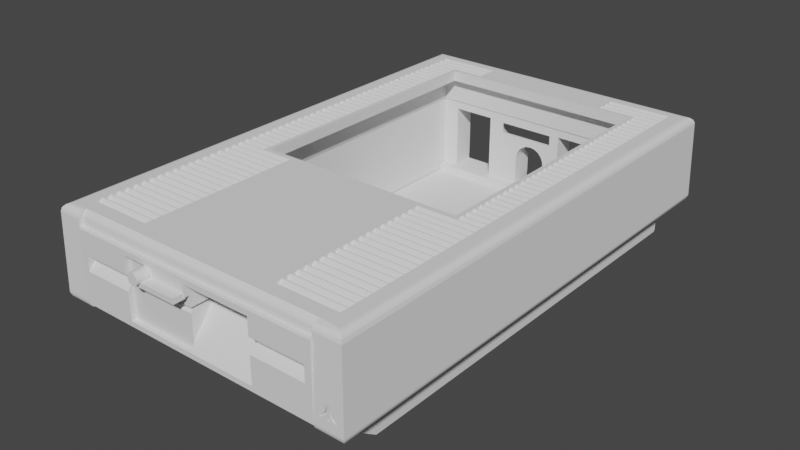 # Source: garduino.blend  (saved by Blender 3.4.6; exported with 4.5.12 LTS)
import bpy
from mathutils import Matrix  # noqa: F401  (used for matrix-valued properties, if any)

bpy.ops.wm.read_factory_settings(use_empty=True)
scene = bpy.context.scene
scene.name = 'Scene'

# ---- collections
col_esp32 = bpy.data.collections.new('ESP32'); scene.collection.children.link(col_esp32)

# ---- world
world_world = bpy.data.worlds.new('World'); scene.world = world_world
world_world.use_nodes = True; world_world.node_tree.nodes.clear()
_N = world_world.node_tree.nodes; _L = world_world.node_tree.links
n0 = _N.new('ShaderNodeOutputWorld'); n0.name = 'World Output'; n0.location = (300, 300)
n1 = _N.new('ShaderNodeBackground'); n1.name = 'Background'; n1.location = (10, 300)
n1.inputs[0].default_value = (0.05088, 0.05088, 0.05088, 1.0)
_L.new(n1.outputs[0], n0.inputs[0])
n0.is_active_output = True
world_world.color = (0.05088, 0.05088, 0.05088)
world_world.use_sun_shadow = False
world_world.sun_shadow_jitter_overblur = 0.0

# ---- meshes
me_sdrive_max_xf_551_base = bpy.data.meshes.new('SDrive-MAX XF-551 Base')
me_sdrive_max_xf_551_base.from_pydata([(-27.43, 39.02, 1.254), (-27.43, 43.02, 1.254), (-27.43, 42.53, -0.7465), (-27.43, 43.02, -0.7465), (-27.43, 39.02, -0.4965), (-27.43, 41.02, -2.363), (-27.43, 41.02, -2.496), (-27.43, 26.15, -0.4965), (-27.43, -44.23, -0.4965), (-27.43, -44.23, -2.496), (-2.584, -44.23, -0.4965), (1.512, -44.23, -2.496), (27.57, -44.23, -0.4965), (27.57, -44.23, -2.496), (27.57, -6.618, -0.4965), (27.57, 39.02, -0.4965), (27.57, 39.02, 1.254), (27.57, 43.02, 1.254), (27.57, 41.02, -2.496), (27.57, 41.02, -2.363), (27.57, 42.53, -0.7465), (-27.16, -23.0, -0.4965), (27.57, 5.67, -0.4965), (1.918, -35.38, -2.496), (0.8184, -35.23, -2.496), (-0.2816, -35.38, -2.496), (4.498, -37.36, -2.496), (-1.306, -35.8, -2.496), (2.942, -35.8, -2.496), (3.823, -36.48, -2.496), (4.923, -38.38, -2.496), (-2.187, -36.48, -2.496), (2.942, -43.16, -2.496), (3.823, -42.49, -2.496), (4.923, -40.58, -2.496), (4.498, -41.61, -2.496), (5.066, -39.48, -2.496), (1.918, -43.59, -2.496), (-0.2816, -43.59, -2.496), (-1.306, -43.16, -2.496), (0.8184, -43.73, -2.496), (-3.287, -38.38, -2.496), (-2.862, -37.36, -2.496), (-2.862, -41.61, -2.496), (-2.187, -42.49, -2.496), (-3.287, -40.58, -2.496), (-3.431, -39.48, -2.496), (27.57, 43.02, -0.7465), (1.767, -37.84, -0.4965), (1.309, -37.65, -0.4965), (2.16, -38.14, -0.4965), (2.462, -38.53, -0.4965), (0.8184, -37.59, -0.4965), (2.652, -38.99, -0.4965), (-0.1306, -37.84, -0.4965), (0.3274, -37.65, -0.4965), (-0.5236, -38.14, -0.4965), (-0.8256, -38.53, -0.4965), (2.16, -40.83, -0.4965), (1.767, -41.13, -0.4965), (2.462, -40.43, -0.4965), (2.652, -39.97, -0.4965), (1.309, -41.32, -0.4965), (2.716, -39.48, -0.4965), (-0.5236, -40.83, -0.4965), (-0.1306, -41.13, -0.4965), (-0.8256, -40.43, -0.4965), (0.3274, -41.32, -0.4965), (-1.016, -39.97, -0.4965), (-1.08, -39.48, -0.4965), (0.8184, -41.38, -0.4965), (-1.016, -38.99, -0.4965)], [], [(0, 1, 2), (3, 2, 1), (4, 0, 2), (2, 5, 4), (6, 4, 5), (4, 6, 7), (8, 7, 9), (6, 9, 7), (10, 11, 12), (13, 12, 11), (9, 11, 10), (8, 9, 10), (7, 21, 8, 10, 68, 69, 71, 57, 56, 54, 55, 52, 49, 48, 50, 51, 53, 12, 14, 22, 15, 4), (4, 15, 0), (16, 0, 15), (16, 17, 0), (1, 0, 17), (6, 5, 18), (19, 5, 20), (23, 24, 18), (25, 6, 24), (18, 13, 26), (27, 6, 25), (23, 18, 28), (29, 18, 26), (28, 18, 29), (30, 26, 13), (31, 6, 27), (32, 33, 13), (34, 13, 35), (35, 13, 33), (13, 34, 36), (32, 11, 37), (13, 11, 32), (30, 13, 36), (38, 9, 39), (40, 11, 38), (37, 11, 40), (9, 38, 11), (41, 9, 42), (9, 6, 42), (9, 43, 44), (44, 39, 9), (45, 43, 9), (46, 9, 41), (9, 46, 45), (18, 24, 6), (31, 42, 6), (15, 20, 16), (17, 16, 20), (47, 17, 20), (19, 20, 15), (15, 18, 19), (15, 22, 18), (22, 14, 18), (13, 18, 14), (14, 12, 13), (47, 3, 17), (1, 17, 3), (20, 3, 47), (29, 50, 48), (29, 48, 28), (29, 26, 51), (50, 29, 51), (51, 26, 53), (26, 30, 53), (23, 52, 24), (55, 25, 52), (54, 31, 27), (54, 27, 55), (25, 24, 52), (55, 27, 25), (28, 48, 49), (23, 49, 52), (28, 49, 23), (56, 57, 31), (54, 56, 31), (58, 59, 12), (58, 12, 60), (61, 60, 12), (59, 62, 12), (33, 58, 60), (35, 33, 60), (59, 58, 33), (59, 33, 32), (36, 61, 63), (36, 34, 61), (61, 35, 60), (34, 35, 61), (62, 59, 32), (32, 37, 62), (53, 36, 63), (53, 30, 36), (12, 53, 63), (12, 63, 61), (64, 65, 44), (39, 44, 65), (64, 44, 66), (39, 65, 67), (65, 64, 10), (45, 69, 68), (66, 10, 64), (40, 38, 70), (66, 68, 10), (38, 39, 67), (38, 67, 70), (37, 70, 62), (67, 65, 10), (40, 70, 37), (10, 12, 62), (62, 70, 10), (70, 67, 10), (71, 69, 41), (42, 71, 41), (57, 71, 42), (42, 31, 57), (68, 43, 45), (66, 44, 43), (66, 43, 68), (46, 69, 45), (41, 69, 46), (7, 8, 21), (19, 18, 5), (3, 20, 2), (2, 20, 5)])
me_sdrive_max_xf_551_base.update()
me_sdrive_max_xf_551 = bpy.data.meshes.new('SDrive-MAX XF-551')
me_sdrive_max_xf_551.from_pydata([(18.48, 56.72, -14.76), (18.48, 56.8, -14.76), (27.77, 56.8, -14.76), (27.77, 56.72, -14.76), (1.727, 56.72, -14.76), (1.727, 56.8, -14.76), (5.477, 56.72, -14.76), (5.477, 56.8, -14.76), (-29.96, 0.1787, 9.129), (-29.96, -1.496, 9.129), (-29.96, -1.496, 7.454), (-29.96, -1.716, 9.129), (-29.96, -3.39, 9.129), (-29.96, -3.39, 7.454), (-13.52, 56.72, -14.76), (-5.774, 56.8, -14.76), (-5.774, 56.72, -14.76), (-13.52, 56.8, -14.76), (-23.27, 56.72, -14.76), (-26.91, 56.72, -14.76), (-23.27, 56.8, -14.76), (-26.91, 56.8, -14.76), (-29.96, -5.284, 7.454), (-29.96, -3.611, 9.129), (-29.96, -5.284, 9.129), (-27.98, 53.03, -4.05), (-27.97, 53.11, -4.118), (-27.17, 52.83, -4.399), (-32.49, -52.16, 9.114), (30.31, -10.97, 9.129), (30.31, -9.294, 9.129), (30.31, -10.97, 7.454), (-27.95, 53.17, -4.204), (-29.96, -5.505, 9.129), (-29.96, -7.18, 9.129), (-29.96, -7.18, 7.454), (30.31, -12.86, 7.454), (30.31, -12.86, 9.129), (30.31, -11.19, 9.129), (-29.96, -7.4, 9.129), (-23.47, -1.496, 7.454), (-28.06, 56.8, -3.548), (-27.94, 53.2, -4.3), (24.78, 43.75, 9.129), (30.31, 42.08, 7.454), (30.31, 43.75, 9.129), (-27.92, 56.8, -4.399), (-29.96, 0.3987, 9.129), (30.31, -14.76, 9.129), (30.31, -13.08, 9.129), (30.31, -14.76, 7.454), (-27.92, 53.21, -4.399), (-27.95, 53.17, -4.594), (-27.94, 53.2, -4.498), (-28.06, 56.8, -5.25), (30.31, 49.66, 9.129), (24.78, 49.66, 7.454), (24.78, 49.66, 9.129), (24.78, 49.44, 9.129), (30.31, 47.76, 7.454), (30.31, 49.44, 9.129), (16.17, 53.44, 9.129), (16.17, 55.12, 9.129), (-15.82, 55.12, 9.129), (-15.82, 51.33, 9.129), (16.17, 51.55, 9.129), (-15.82, 51.55, 9.129), (-23.47, -5.284, 7.454), (16.17, 50.13, 9.129), (16.17, 51.33, 9.129), (-15.82, 50.13, 9.129), (30.31, 43.97, 9.129), (24.78, 43.97, 7.454), (24.78, 43.97, 9.129), (32.42, -53.94, -4.37), (34.85, -53.64, 7.515), (32.19, -53.94, -4.37), (32.12, -53.94, -4.37), (30.31, 45.87, 9.129), (24.78, 45.87, 7.454), (24.78, 45.87, 9.129), (-29.96, 42.08, 7.454), (-23.47, 42.08, 7.454), (-23.47, 43.75, 9.129), (32.42, -53.32, -4.37), (32.47, -53.32, -5.279), (-29.96, 43.75, 9.129), (31.65, -53.32, -4.37), (31.62, -53.32, -5.528), (31.65, -53.94, -4.37), (24.78, 47.54, 9.129), (30.31, 47.54, 9.129), (-29.96, 43.97, 7.454), (-23.47, 43.97, 7.454), (-23.47, 45.65, 9.129), (30.31, 45.87, 7.454), (-29.96, 45.65, 9.129), (32.19, -53.32, -4.37), (31.71, -53.94, -4.37), (32.12, -53.32, -4.37), (-29.96, 45.87, 7.454), (-23.47, 45.87, 7.454), (-23.47, 47.54, 9.129), (31.71, -53.32, -4.37), (-29.96, 47.54, 9.129), (32.21, -53.32, -5.528), (31.42, -53.32, -4.37), (-23.47, 49.66, 9.129), (-29.96, 49.66, 7.454), (-29.96, 49.66, 9.129), (31.71, -53.32, -7.317), (32.12, -53.32, -7.317), (30.31, -16.65, 7.454), (30.31, -16.65, 9.129), (30.31, -14.98, 9.129), (30.31, -16.87, 9.129), (30.31, -18.55, 7.454), (30.31, -18.55, 9.129), (-23.47, -3.39, 7.454), (-23.47, -1.716, 9.129), (32.45, -53.96, -5.149), (32.51, -53.97, -5.536), (-23.47, -5.284, 9.129), (-23.47, -7.18, 9.129), (-23.47, -7.18, 7.454), (30.31, -22.34, 7.454), (30.31, -22.34, 9.129), (30.31, -20.66, 9.129), (30.31, -20.44, 9.129), (30.31, -18.77, 9.129), (30.31, -20.44, 7.454), (-23.47, -5.505, 9.129), (32.21, -53.97, -5.528), (31.62, -53.97, -5.528), (33.29, 58.68, 4.593), (34.85, 58.6, 7.515), (35.28, 59.03, -9.136), (30.31, 38.29, 7.454), (24.78, 38.29, 7.454), (24.78, 38.29, 9.129), (33.29, 59.03, -9.136), (33.29, 56.8, 4.593), (30.31, -24.23, 9.129), (30.31, -22.56, 9.129), (30.31, -24.23, 7.454), (30.31, -26.12, 9.129), (30.31, -24.45, 9.129), (30.31, -26.12, 7.454), (24.78, 39.96, 9.129), (30.31, 39.96, 9.129), (34.27, 58.04, -10.76), (33.29, 58.57, -10.39), (34.56, 58.32, -10.6), (34.92, 58.67, -10.25), (30.31, -28.24, 9.129), (30.31, -29.91, 7.454), (30.31, -29.91, 9.129), (30.31, -26.35, 9.129), (30.31, -28.02, 7.454), (30.31, -28.02, 9.129), (30.31, -30.13, 9.129), (30.31, -31.81, 7.454), (30.31, -31.81, 9.129), (30.31, 36.39, 7.454), (24.78, 36.39, 7.454), (24.78, 36.39, 9.129), (30.31, 36.39, 9.129), (24.78, 50.13, 9.13), (24.78, 50.13, 7.929), (16.17, 50.13, 7.929), (33.29, 57.72, -10.86), (33.29, 58.92, -9.836), (33.29, 58.03, -10.76), (33.29, 59.01, -9.522), (33.29, 56.8, -10.89), (35.26, 59.01, -9.52), (-29.96, 0.3987, 7.454), (-23.47, 0.3987, 7.454), (-23.47, 0.3987, 9.129), (-29.96, -9.074, 9.129), (-29.96, -9.074, 7.454), (33.8, 57.58, -10.87), (-29.96, -9.294, 9.129), (-29.96, -10.97, 9.129), (-29.96, -10.97, 7.454), (-29.96, -12.86, 7.454), (-29.96, -11.19, 9.129), (-29.96, -12.86, 9.129), (-29.96, -13.08, 9.129), (-29.96, -14.76, 9.129), (-29.96, -14.76, 7.454), (-23.47, -7.4, 9.129), (-23.47, -9.074, 7.454), (-29.96, -14.98, 9.129), (30.31, 53.44, 9.129), (30.31, 53.44, 7.454), (-23.47, -9.074, 9.129), (31.56, -53.32, -5.909), (31.45, -53.32, -6.258), (31.21, -53.32, -5.897), (31.32, -53.97, -5.536), (31.38, -53.96, -5.149), (31.42, -53.94, -4.37), (-29.96, 34.5, 7.454), (-23.47, 34.5, 9.129), (-23.47, 34.5, 7.454), (16.17, 53.44, 7.454), (31.9, 56.8, -10.91), (31.26, 56.8, -12.76), (18.48, 56.8, -1.248), (31.15, 56.8, -12.98), (30.76, 56.72, -13.26), (30.76, 56.72, -13.26), (30.76, 56.8, -13.26), (30.76, 56.72, -13.26), (27.77, 56.72, -14.76), (30.31, -33.92, 9.129), (30.31, -35.6, 7.454), (30.31, -35.6, 9.129), (29.91, 56.72, -13.3), (29.91, 56.8, -13.3), (30.31, -32.03, 9.129), (30.31, -33.7, 7.454), (30.31, -33.7, 9.129), (30.31, -35.82, 9.129), (30.31, -37.49, 7.454), (30.31, -37.49, 9.129), (30.51, 56.8, -13.3), (30.51, 56.72, -13.3), (30.31, -37.71, 9.129), (30.31, -39.39, 7.454), (30.31, -39.39, 9.129), (30.97, 56.8, -13.15), (30.85, 56.72, -13.21), (29.91, 56.72, -13.3), (29.91, 56.72, -13.3), (-29.96, 40.18, 9.129), (-23.47, 40.18, 9.129), (-23.47, 40.18, 7.454), (30.31, -41.28, 9.129), (30.31, -39.61, 9.129), (30.31, -41.28, 7.454), (4.5, 58.68, 4.593), (4.5, 58.61, 7.24), (-33.95, 58.56, 7.845), (34.81, 58.56, 7.845), (30.31, -45.29, 9.129), (30.31, -46.96, 7.454), (30.31, -46.96, 9.129), (16.17, 51.55, 7.454), (16.17, 53.22, 9.129), (30.31, -43.4, 9.129), (30.31, -45.07, 7.454), (30.31, -45.07, 9.129), (30.31, -41.5, 9.129), (30.31, -43.18, 7.454), (30.31, -43.18, 9.129), (-23.47, -12.86, 7.454), (5.477, 56.8, -1.248), (5.477, 51.59, -1.248), (18.48, 51.59, -1.248), (27.83, 51.59, 0.752), (-27.07, 51.59, 0.752), (-29.9, -48.57, -13.26), (-29.9, -49.55, -13.26), (-29.94, -48.57, -13.24), (-23.47, -10.97, 7.454), (-23.47, -9.294, 9.129), (24.78, 42.08, 9.129), (24.78, 42.08, 7.454), (24.78, 47.76, 9.129), (24.78, 47.76, 7.454), (-29.96, -47.19, 9.129), (-29.96, -48.86, 9.129), (4.5, 56.8, 4.593), (30.85, -6.044, -13.21), (30.97, -49.76, -13.15), (30.85, -48.57, -13.21), (30.31, 47.76, 9.129), (24.78, 45.65, 9.129), (-28.47, -51.83, 9.129), (-28.47, -52.16, 9.114), (-28.47, -51.83, 9.021), (-28.47, -52.15, 8.862), (-28.47, -52.61, 9.007), (-28.47, -52.49, 8.546), (-15.82, -48.86, 7.454), (-29.96, -48.86, 7.454), (-15.82, -48.86, 9.129), (-32.97, 57.59, 9.004), (34.1, 57.86, 8.858), (-33.37, 57.98, 8.76), (-28.47, -53.54, 7.997), (-28.47, -52.75, 8.152), (-28.47, -53.24, 8.542), (-33.25, -52.89, 8.857), (-33.99, 58.6, 7.515), (-29.96, 53.22, 9.129), (-29.96, 53.44, 9.129), (-32.34, 57.01, 9.129), (-29.96, 51.55, 9.129), (-29.96, 55.12, 9.129), (-23.47, 30.49, 9.129), (-23.47, 28.82, 7.454), (-23.47, 28.82, 9.129), (-23.47, 42.08, 9.129), (-29.96, 42.08, 9.129), (-29.96, 41.86, 9.129), (33.19, 57.01, 9.129), (-32.95, 57.58, 9.01), (33.82, 57.58, 9.007), (-23.47, 28.59, 9.129), (-23.47, 26.92, 7.454), (-23.47, 26.92, 9.129), (-29.96, 43.97, 9.129), (-29.96, 45.87, 9.129), (-29.96, 47.76, 9.129), (-29.96, 51.33, 9.129), (4.5, 57.63, 6.776), (4.5, 56.6, 6.177), (-29.96, 49.44, 9.129), (32.5, -53.32, -6.484), (32.78, -53.32, -6.182), (32.38, -53.32, -6.258), (33.07, -53.32, -6.487), (32.62, -53.32, -5.897), (32.27, -53.32, -5.909), (-29.96, 39.96, 9.129), (-29.96, 38.29, 9.129), (-29.96, 32.6, 9.129), (-29.96, 34.28, 9.129), (-29.96, 34.5, 9.129), (-29.96, 36.17, 9.129), (-29.96, 38.07, 9.129), (-29.96, 36.39, 9.129), (-23.47, 32.38, 9.129), (-23.47, 30.71, 7.454), (-23.47, 30.71, 9.129), (-23.47, 38.07, 9.129), (-23.47, 39.96, 9.129), (32.62, -53.98, -5.897), (-29.96, 30.49, 9.129), (-29.96, 28.82, 9.129), (-29.96, 26.92, 9.129), (-29.96, 28.59, 9.129), (-29.96, 26.7, 9.129), (-29.96, 32.38, 9.129), (-29.96, 30.71, 9.129), (-29.96, 19.34, 9.129), (-29.96, 21.02, 9.129), (-29.96, 21.24, 9.129), (-29.96, 22.91, 9.129), (30.31, 45.65, 9.129), (-29.96, 24.81, 9.129), (-29.96, 23.13, 9.129), (-28.47, -53.64, 7.518), (-28.47, -53.64, 7.518), (-28.47, -52.89, 7.521), (32.34, -53.99, -6.144), (32.5, -54.0, -6.484), (-33.99, -53.64, 7.518), (-33.69, -53.34, 8.422), (32.85, -53.99, -6.267), (33.14, -54.0, -6.553), (33.47, -53.32, -6.77), (24.78, 34.5, 9.129), (24.78, 34.5, 7.454), (24.78, 36.17, 9.129), (-33.99, -53.64, 7.518), (33.51, -54.01, -6.793), (30.31, 34.5, 9.129), (30.31, 34.5, 7.454), (-23.47, 21.02, 9.129), (-23.47, 19.34, 7.454), (-23.47, 19.34, 9.129), (24.78, 38.07, 9.129), (-29.96, 25.03, 9.129), (30.31, 38.07, 9.129), (-29.96, 17.45, 9.129), (-29.96, 19.12, 9.129), (-23.47, 22.91, 9.129), (-23.47, 21.24, 7.454), (-23.47, 21.24, 9.129), (24.78, 40.18, 9.129), (24.78, 40.18, 7.454), (24.78, 41.86, 9.129), (-29.96, 17.23, 9.129), (30.31, 40.18, 9.129), (30.31, 40.18, 7.454), (-29.96, 15.55, 9.129), (4.5, 56.8, -9.786), (-29.96, 15.33, 9.129), (-29.96, 13.66, 9.129), (1.727, 56.8, -9.786), (-29.96, 5.862, 9.129), (-29.96, 6.082, 9.129), (-29.96, 11.54, 9.129), (-29.96, 9.871, 9.129), (-29.96, 9.651, 9.129), (30.31, 41.86, 9.129), (-29.96, 13.44, 9.129), (-29.96, 11.77, 9.129), (-29.96, 7.976, 9.129), (-29.96, 7.756, 9.129), (-5.774, 51.59, -9.749), (-5.774, 56.73, -9.749), (-5.774, 56.8, -9.786), (-11.05, 56.8, -9.786), (33.34, -53.32, -7.22), (33.79, -53.32, -6.882), (1.727, 56.73, -9.749), (33.79, -54.01, -6.882), (33.04, -54.01, -7.065), (30.31, 30.71, 9.129), (24.78, 30.71, 7.454), (24.78, 30.71, 9.129), (-29.96, -16.65, 9.129), (-15.82, -16.65, 9.129), (-15.82, -16.65, 7.454), (1.7, 56.73, -9.749), (1.715, 56.6, -9.672), (4.5, 56.6, -9.672), (32.83, -54.01, -6.897), (33.79, -54.02, -7.311), (33.79, -53.32, -7.311), (33.34, -54.02, -7.22), (-15.82, -18.55, 9.129), (-29.96, -18.55, 7.454), (-29.96, -18.55, 9.129), (24.78, 32.6, 7.454), (30.31, 32.6, 9.129), (30.31, 32.6, 7.454), (-29.96, -20.66, 9.129), (-29.96, -22.34, 9.129), (-29.96, -22.34, 7.454), (-15.82, -22.34, 9.129), (31.71, -54.02, -7.317), (30.31, 34.28, 9.129), (24.78, 34.28, 9.129), (-29.96, -22.56, 9.129), (30.24, -54.02, -7.292), (30.79, -54.01, -7.065), (-29.96, -16.65, 7.454), (27.98, -20.46, -14.25), (27.98, -20.46, 6.753), (27.98, 51.34, -14.25), (32.12, -54.02, -7.317), (-29.96, -20.44, 9.129), (-15.82, -20.44, 9.129), (-29.96, -20.44, 7.454), (-29.96, -18.77, 9.129), (-15.82, -16.87, 9.129), (-29.96, -16.87, 9.129), (30.31, 21.24, 7.454), (24.78, 21.24, 7.454), (24.78, 21.24, 9.129), (-15.82, -14.98, 9.129), (-32.97, -52.62, 9.005), (24.78, 19.34, 9.129), (30.31, 19.34, 9.129), (30.31, 19.34, 7.454), (-29.96, 53.44, 7.454), (31.21, -53.98, -5.897), (-15.82, -26.35, 9.129), (-29.96, -26.35, 9.129), (-15.82, -28.02, 7.454), (24.78, 17.45, 7.454), (30.31, 17.45, 7.454), (30.31, 19.12, 9.129), (-29.96, 51.55, 7.454), (30.77, -53.32, -6.487), (30.36, -53.32, -6.77), (30.89, -53.32, -6.981), (-29.96, -24.23, 9.129), (-15.82, -24.23, 9.129), (-15.82, -24.23, 7.454), (-15.82, -26.12, 9.129), (-29.96, -26.12, 7.454), (-29.96, -26.12, 9.129), (30.49, -53.32, -7.22), (30.04, -53.32, -6.882), (31.33, -53.32, -6.484), (-15.82, -28.24, 9.129), (-29.96, -28.24, 9.129), (-29.96, -29.91, 7.454), (31.49, -53.99, -6.144), (31.33, -54.0, -6.484), (24.78, 25.03, 7.454), (30.31, 26.7, 9.129), (24.78, 26.7, 9.129), (31.18, -54.0, -6.7), (24.78, 26.92, 9.129), (24.78, 26.92, 7.454), (24.78, 28.59, 9.129), (-33.99, -53.64, 7.515), (30.31, 26.92, 9.129), (30.31, 26.92, 7.454), (-33.85, -53.49, 8.148), (30.98, -53.99, -6.267), (30.69, -54.0, -6.553), (23.93, -11.91, 6.753), (23.93, 17.23, 9.129), (23.93, 49.09, 6.753), (24.78, 28.82, 9.129), (24.78, 28.82, 7.454), (24.78, 30.49, 9.129), (30.32, -54.01, -6.793), (30.31, 28.82, 9.129), (30.31, 28.82, 7.454), (24.78, 32.38, 9.129), (24.78, 32.6, 9.129), (-15.82, -54.07, -2.32), (-15.82, -52.95, -1.203), (-26.99, -54.07, -2.32), (-26.99, -44.39, -0.05897), (-26.99, -52.92, -0.05897), (-26.99, -52.55, -0.806), (24.78, 23.13, 9.129), (24.78, 23.13, 7.454), (24.78, 24.81, 9.129), (30.31, 23.13, 9.129), (30.31, 23.13, 7.454), (24.78, 19.34, 7.454), (24.78, 21.02, 9.129), (30.31, 21.02, 9.129), (24.78, 22.91, 9.129), (-11.05, 58.61, 7.24), (24.78, 17.45, 9.129), (24.78, 19.12, 9.129), (30.04, -54.02, -7.311), (30.04, -53.32, -7.311), (30.04, -54.01, -6.882), (24.78, 25.03, 9.129), (30.31, 25.03, 9.129), (27.98, 51.34, 6.753), (-11.05, 57.63, 6.776), (-11.05, 56.6, 6.177), (-11.05, 58.68, 4.593), (28.82, -54.07, -9.173), (-26.99, -54.07, 1.083), (-28.47, -54.07, 6.078), (-13.52, 56.8, -1.248), (-13.52, 51.59, -1.248), (-23.27, 51.59, -1.248), (-13.52, 51.59, -15.98), (-11.05, 56.8, 4.593), (34.55, 58.31, 8.423), (-33.85, 58.46, 8.149), (-33.69, 58.31, 8.423), (-32.2, 58.68, 4.593), (-32.2, 56.8, 4.593), (30.31, 13.66, 9.129), (30.31, 13.66, 7.454), (24.78, 13.66, 9.129), (30.31, 15.33, 9.129), (24.78, 15.33, 9.129), (30.31, 15.55, 9.129), (30.31, 15.55, 7.454), (24.78, 15.55, 9.129), (24.78, 15.55, 7.454), (-23.27, 56.8, -1.248), (-29.96, -28.02, 9.129), (-29.96, -28.02, 7.454), (-29.05, 56.8, -2.172), (-29.96, -24.23, 7.454), (-29.05, 56.8, -6.626), (-29.96, -24.45, 9.129), (33.47, -52.43, -10.89), (28.82, -52.43, -10.89), (31.9, -50.86, -10.91), (-29.96, -29.91, 9.129), (-15.82, -52.95, -0.03497), (-15.82, -54.07, 1.083), (-11.05, 56.6, -9.672), (-29.96, -30.13, 9.129), (-29.96, -31.81, 9.129), (-29.96, -31.81, 7.454), (-29.96, -33.7, 9.129), (-29.96, -32.03, 9.129), (30.31, 6.082, 9.129), (24.78, 6.082, 7.454), (24.78, 6.082, 9.129), (-28.47, -53.32, -9.137), (-32.2, 56.8, -1.646), (-30.67, 56.8, -1.646), (-28.47, -52.93, 6.078), (-28.47, -54.07, -9.135), (-28.47, -53.32, -9.137), (30.31, 7.756, 9.129), (24.78, 7.756, 9.129), (-29.96, 40.18, 7.454), (-28.47, -54.07, -9.548), (-29.96, 47.76, 7.454), (24.78, 7.976, 7.454), (30.31, 7.976, 7.454), (24.78, 9.651, 9.129), (-28.47, -51.83, -10.9), (-28.47, -51.83, -10.88), (-28.47, -52.43, -10.89), (-28.47, -52.47, -10.68), (-31.04, -50.86, -10.91), (30.31, 7.976, 9.129), (24.78, 7.976, 9.129), (-28.47, -53.07, -10.76), (-28.47, -52.96, -10.26), (-32.2, 58.84, -1.646), (-33.21, 58.84, -1.646), (24.78, 9.871, 9.129), (24.78, 9.871, 7.454), (24.78, 11.54, 9.129), (-34.23, 58.84, -1.646), (30.31, 9.871, 7.454), (30.31, 9.871, 9.129), (31.9, -50.68, -10.91), (28.82, -51.83, -10.9), (-31.04, -50.68, -10.91), (24.78, 11.77, 9.129), (24.78, 11.77, 7.454), (24.78, 13.44, 9.129), (30.31, 11.77, 9.129), (30.31, 11.77, 7.454), (-15.82, -54.07, -8.433), (24.78, 13.66, 7.454), (-32.29, 47.33, -2.172), (-34.23, 47.33, -1.646), (-31.52, 47.33, -1.781), (-30.67, 47.33, -1.646), (-32.9, 47.33, -2.781), (-33.29, 47.33, -3.548), (-33.42, 47.33, -4.399), (24.78, 17.23, 9.129), (28.82, -51.83, -10.88), (28.82, -52.01, -10.86), (28.82, -52.61, -10.6), (24.78, 2.292, 9.129), (24.78, 2.292, 7.454), (24.78, 3.967, 9.129), (30.31, 3.967, 9.129), (30.31, 2.292, 7.454), (24.78, 4.188, 9.129), (24.78, 4.188, 7.454), (24.78, 5.862, 9.129), (-29.82, 56.8, -1.781), (-29.96, 38.29, 7.454), (-23.47, 38.29, 9.129), (-28.45, 56.8, -2.781), (-23.47, 36.17, 9.129), (-29.96, 36.39, 7.454), (-23.47, 36.39, 9.129), (28.82, -53.07, -10.76), (33.96, -52.76, -10.85), (-5.727, 51.59, -9.749), (-5.727, 56.73, -9.749), (-28.45, 56.8, -6.017), (-30.67, 56.8, -7.151), (-29.82, 56.8, -7.017), (-31.04, 56.8, -10.91), (-32.2, 56.8, -7.151), (-29.06, 56.8, -13.3), (-28.47, -54.0, -9.677), (-34.4, -54.04, -9.519), (1.7, 51.59, -9.749), (-28.47, -53.81, -10.12), (-28.47, -53.26, -9.679), (-30.67, 47.33, -7.151), (1.727, 51.59, -9.749), (-34.37, 58.98, -7.151), (-34.37, 47.33, -7.151), (-34.1, 58.98, -7.151), (-28.47, -53.29, -9.548), (-32.2, 58.98, -7.151), (-32.2, 59.03, -9.136), (-28.47, -53.48, -10.49), (0.3189, 53.38, -6.58), (1.084, 51.59, -7.401), (0.2844, 53.36, -6.543), (-33.42, -53.07, -10.75), (-34.42, 59.03, -9.136), (-32.2, 59.01, -9.522), (-34.4, 59.01, -9.522), (-32.2, 58.92, -9.836), (-34.16, 58.77, -10.12), (-32.2, 58.32, -10.6), (-32.2, 58.57, -10.39), (0.2844, 51.59, -6.543), (-0.7416, 53.02, -5.974), (-33.42, 58.04, -10.76), (-32.2, 58.03, -10.76), (-33.96, 58.57, -10.38), (-0.7416, 51.59, -5.974), (4.5, 52.84, -5.671), (-1.894, 51.59, -5.75), (-1.894, 52.89, -5.75), (-32.61, -52.43, -10.89), (-32.2, 56.8, -10.9), (3.161, 51.59, -4.047), (-34.16, -53.81, -10.12), (4.5, 53.38, -6.58), (-33.11, -52.76, -10.85), (-32.79, -52.45, -10.89), (-3.059, 52.97, -5.893), (-3.059, 51.59, -5.893), (-4.123, 53.27, -6.389), (-11.05, 52.84, -5.671), (-34.42, -54.07, -9.135), (-32.2, 57.72, -10.86), (-4.123, 51.59, -6.389), (-32.94, 57.58, -10.87), (-4.327, 53.38, -6.58), (-4.981, 51.59, -7.19), (-29.9, 56.72, -13.26), (-29.9, 56.72, -13.26), (-29.9, 56.8, -13.26), (-29.9, 56.72, -13.26), (-29.65, 56.8, -13.3), (-29.65, 56.72, -13.3), (-9.925, 51.59, -4.047), (-30.29, 56.8, -12.98), (-30.41, 56.8, -12.76), (-30.12, 56.8, -13.15), (-11.05, 53.38, -6.58), (-29.94, 56.72, -13.24), (-29.65, -48.57, -13.3), (-29.65, -49.32, -13.3), (-29.88, -48.57, -13.26), (-5.121, 54.04, -7.443), (-4.981, 53.85, -7.19), (-5.55, 51.59, -8.216), (-29.65, -48.57, -13.3), (-26.91, 56.72, -14.76), (-29.05, 56.72, -13.3), (-29.06, 56.72, -13.3), (-29.06, 56.72, -13.3), (-29.05, -48.7, -13.3), (-29.05, -49.29, -13.3), (-29.06, -49.32, -13.3), (-29.05, -48.57, -13.3), (-28.92, -48.57, -13.39), (-29.06, -48.57, -13.3), (-5.55, 54.77, -8.216), (-5.774, 51.59, -9.368), (-28.43, 56.72, -14.76), (-28.43, 56.72, -19.12), (29.35, 56.72, -14.76), (30.9, 56.72, -13.21), (18.48, 56.72, -16.0), (1.727, 56.72, -19.12), (5.477, 56.72, -16.0), (-23.27, 56.72, -15.98), (-13.52, 56.72, -15.98), (-5.774, 56.72, -19.12), (1.723, 51.59, -9.63), (-31.52, 47.33, -7.017), (-33.29, 47.33, -5.25), (-32.9, 47.33, -6.017), (-32.29, 47.33, -6.626), (1.58, 51.59, -8.465), (1.084, 54.01, -7.401), (5.477, 51.59, -16.0), (28.82, -53.32, -9.215), (28.82, -53.32, -9.137), (28.82, -53.32, -9.137), (28.82, -53.06, -10.13), (29.35, 56.72, -19.12), (-11.05, 54.04, -7.443), (-5.556, 54.8, -8.251), (-5.701, 55.66, -8.996), (-29.88, -49.54, -13.26), (-5.774, 56.18, -9.368), (-0.1986, -52.95, 0.498), (-0.1996, -52.95, 0.498), (-0.1986, -47.51, 0.498), (-11.05, 54.8, -8.251), (15.06, -47.38, 0.412), (15.06, -47.31, 0.498), (-0.1986, -47.38, 0.412), (-29.9, -48.57, -13.26), (-11.05, 55.66, -8.996), (-0.1986, -47.62, 0.09903), (-0.1986, -46.92, 0.09903), (-5.736, 56.6, -9.672), (-0.1996, -47.31, 0.498), (-30.11, -49.76, -13.15), (15.06, -47.62, 0.09903), (-0.1996, -47.74, -0.05897), (-10.27, -57.04, 4.898), (-9.468, -57.04, 2.422), (-9.871, -57.04, 4.962), (-10.64, -57.04, 4.713), (-9.468, -57.04, 4.898), (-9.105, -57.04, 4.713), (1.723, 56.54, -9.63), (-9.105, -57.04, 2.606), (-8.817, -57.04, 2.894), (-8.633, -57.04, 3.257), (-8.569, -57.04, 3.66), (-8.633, -57.04, 4.062), (-8.817, -57.04, 4.425), (-10.92, -57.04, 4.425), (-11.11, -57.04, 4.062), (-9.871, -57.04, 2.358), (-11.17, -57.04, 3.66), (-10.27, -57.04, 2.422), (-11.11, -57.04, 3.257), (-10.92, -57.04, 2.894), (-10.64, -57.04, 2.606), (1.646, 55.66, -8.996), (1.58, 55.05, -8.465), (28.82, -51.83, 9.129), (33.19, -52.01, 9.129), (30.31, -48.86, 9.129), (16.17, -48.86, 9.129), (-15.82, -45.29, 9.129), (-15.82, -46.96, 9.129), (16.17, -46.96, 9.129), (1.481, 54.8, -8.251), (1.104, 54.04, -7.443), (30.76, -48.57, -13.26), (30.73, -48.57, -13.26), (30.55, -48.57, -13.56), (30.51, -48.57, -13.3), (30.51, -48.57, -13.3), (4.5, 54.8, -8.251), (4.5, 54.04, -7.443), (29.91, -48.57, -13.3), (30.9, -48.57, -13.21), (30.76, -48.57, -13.26), (29.78, -48.57, -13.39), (29.91, -48.57, -13.3), (-29.62, -48.57, -13.56), (4.5, 52.41, -4.723), (30.31, -47.19, 9.129), (30.31, -48.86, 7.454), (4.5, 55.66, -8.996), (30.31, 55.12, 9.129), (30.31, 53.22, 9.129), (30.31, 51.55, 9.129), (30.31, 51.33, 9.129), (30.31, 42.08, 9.129), (15.06, -47.74, -0.05897), (28.82, -54.0, -9.677), (-15.82, -37.49, 9.129), (-15.82, -35.82, 9.129), (-15.82, -37.49, 7.454), (30.31, 38.29, 9.129), (-15.82, -39.39, 9.129), (-15.82, -37.71, 9.129), (-15.82, -39.39, 7.454), (30.31, 36.17, 9.129), (-29.96, -37.71, 9.129), (-32.9, -39.57, -6.017), (30.31, 30.49, 9.129), (-15.82, -35.6, 7.454), (-15.82, -35.6, 9.129), (-15.82, -33.92, 9.129), (-15.82, -41.28, 9.129), (-15.82, -39.61, 9.129), (-15.82, -41.28, 7.454), (28.82, -53.29, -9.548), (28.82, -54.07, -9.548), (3.161, 52.19, -4.047), (-9.925, 52.19, -4.047), (-15.82, -46.96, 7.454), (-11.05, 52.41, -4.723), (-15.82, -45.07, 9.129), (-15.82, -43.4, 9.129), (-15.82, -45.07, 7.454), (-15.82, -43.18, 7.454), (-15.82, -43.18, 9.129), (-15.82, -41.5, 9.129), (30.31, 28.59, 9.129), (30.31, 32.38, 9.129), (30.31, 21.24, 9.129), (30.31, 17.23, 9.129), (30.31, 17.45, 9.129), (-29.96, -35.82, 9.129), (-29.96, -37.49, 7.454), (-15.82, -32.03, 9.129), (-15.82, -33.7, 7.454), (-29.96, -33.7, 7.454), (-15.82, -33.7, 9.129), (-29.96, -35.6, 9.129), (-29.96, -35.6, 7.454), (30.31, 24.81, 9.129), (30.31, 22.91, 9.129), (-29.96, -33.92, 9.129), (-29.96, -37.49, 9.129), (-29.96, -39.39, 9.129), (30.31, 13.44, 9.129), (30.31, 11.54, 9.129), (30.31, 9.651, 9.129), (30.31, 4.188, 9.129), (30.31, 2.073, 9.129), (30.31, 2.292, 9.129), (-29.96, -39.39, 7.454), (30.31, 5.862, 9.129), (-28.06, -39.57, -5.25), (-30.67, -39.57, -7.151), (-27.92, -39.57, -4.399), (30.31, -3.39, 9.129), (30.31, -1.716, 9.129), (30.31, -1.496, 9.129), (30.31, 0.3987, 9.129), (30.31, 0.1787, 9.129), (30.31, -3.611, 9.129), (-29.96, -41.5, 9.129), (30.31, -5.284, 9.129), (-29.96, -39.61, 9.129), (-29.96, -41.28, 7.454), (-29.96, -41.28, 9.129), (-29.96, 32.6, 7.454), (-29.96, 25.03, 7.454), (-29.96, 28.82, 7.454), (-29.96, -46.96, 9.129), (-29.96, 26.92, 7.454), (-29.96, -45.29, 9.129), (-29.96, -43.4, 9.129), (-29.96, -45.07, 7.454), (-9.925, 51.59, -1.549), (3.161, 51.86, -1.549), (3.161, 51.59, -1.549), (-29.96, -46.96, 7.454), (-11.05, 51.91, -0.743), (4.5, 51.91, -0.743), (-29.96, 30.71, 7.454), (-15.82, -47.19, 9.129), (-26.99, -44.39, -0.806), (30.31, -5.505, 9.129), (30.31, -7.18, 9.129), (28.82, -53.48, -10.49), (28.82, -53.81, -10.12), (30.31, -7.4, 9.129), (-28.06, -39.57, -3.548), (5.477, 53.19, -16.0), (3.161, 51.85, -1.747), (3.161, 51.91, -2.752), (3.161, 52.1, -3.747), (-23.47, 24.81, 9.129), (-23.47, 23.13, 7.454), (-23.47, 23.13, 9.129), (-23.47, 26.7, 9.129), (-23.47, 25.03, 7.454), (-23.47, 25.03, 9.129), (18.48, 51.59, -16.0), (27.73, 51.59, -16.0), (-23.47, 19.12, 9.129), (-23.47, 17.45, 7.454), (-23.47, 17.45, 9.129), (4.5, 52.1, 0.253), (-30.29, -49.93, -12.98), (31.15, -49.93, -12.98), (31.26, -50.05, -12.76), (4.5, 51.85, -1.747), (4.5, 51.91, -2.752), (-32.29, -39.57, -2.172), (-32.9, -39.57, -2.781), (4.5, 52.1, -3.747), (-33.29, -39.57, -3.548), (30.76, -49.55, -13.26), (30.73, -49.54, -13.26), (4.5, 52.41, 1.228), (4.5, 52.84, 2.176), (-23.47, 17.23, 9.129), (-23.47, 15.55, 7.454), (-23.47, 15.55, 9.129), (-31.52, -39.57, -1.781), (-30.67, -39.57, -1.646), (29.91, -48.7, -13.3), (29.91, -49.32, -13.3), (29.91, -49.29, -13.3), (-23.47, 15.33, 9.129), (-23.47, 13.66, 7.454), (-23.47, 13.66, 9.129), (4.5, 55.66, 5.502), (-11.05, 55.66, 5.502), (4.5, 54.8, 4.756), (30.51, -49.32, -13.3), (-11.05, 52.84, 2.176), (4.5, 53.38, 3.085), (-11.05, 52.41, 1.228), (-23.47, 11.54, 9.129), (-23.47, 9.871, 7.454), (-23.47, 9.871, 9.129), (4.5, 54.04, 3.948), (-26.92, 51.34, 6.753), (-22.57, 49.09, 6.753), (-22.57, 49.09, 9.13), (23.93, 49.09, 9.13), (-23.47, 13.44, 9.129), (-23.47, 11.77, 7.454), (-23.47, 11.77, 9.129), (-9.925, 51.86, -1.549), (-23.47, 9.651, 9.129), (-23.47, 7.976, 7.454), (-23.47, 7.976, 9.129), (28.82, -49.54, -13.26), (30.31, -9.074, 9.129), (-23.47, 3.967, 9.129), (-23.47, 2.292, 7.454), (-23.47, 2.292, 9.129), (-29.82, -39.57, -1.781), (-28.45, -39.57, -2.781), (-29.05, -39.57, -2.172), (-9.925, 51.91, -2.752), (-23.47, 5.862, 9.129), (-23.47, 4.188, 7.454), (-23.47, 4.188, 9.129), (-29.96, -43.18, 9.129), (-29.96, -43.18, 7.454), (-23.47, 7.756, 9.129), (-23.47, 6.082, 7.454), (-23.47, 6.082, 9.129), (-29.96, -45.07, 9.129), (-23.47, 32.6, 9.129), (-23.47, 32.6, 7.454), (-9.925, 51.85, -1.747), (-11.05, 52.1, 0.253), (-11.05, 51.85, -1.747), (-11.05, 51.91, -2.752), (-9.925, 52.1, -3.747), (-11.05, 52.1, -3.747), (-11.05, 54.8, 4.756), (-11.05, 54.04, 3.948), (-11.05, 53.38, 3.085), (27.83, 51.34, 0.752), (-26.92, 51.34, 0.752), (27.33, -52.55, -0.806), (15.06, -52.55, -0.806), (15.06, -54.07, -2.32), (27.33, -54.07, -2.32), (15.06, -54.07, -8.429), (-29.96, 19.34, 7.454), (-29.96, 21.24, 7.454), (16.17, -48.86, 7.454), (15.06, -54.07, 1.083), (27.33, -54.07, 1.083), (15.06, -54.07, 4.92), (-29.96, 23.13, 7.454), (-29.96, 17.45, 7.454), (-29.96, 15.55, 7.454), (15.06, -46.92, 0.09903), (15.06, -53.08, 0.09903), (15.06, -53.08, 0.09903), (15.06, -52.92, -0.05897), (27.33, -52.92, -0.05897), (-28.43, -46.84, -14.76), (-28.43, -40.18, -19.38), (-28.43, 56.46, -19.38), (-15.82, 50.13, 7.929), (-23.47, 50.13, 7.929), (-23.47, 50.13, 9.13), (-5.774, 51.79, -20.15), (-27.38, 51.79, -20.15), (-5.774, 55.69, -20.15), (-15.82, 53.44, 7.454), (-15.82, 53.44, 9.129), (-15.82, 53.22, 9.129), (-15.82, 51.55, 7.454), (-27.38, -33.92, -20.15), (-27.65, 55.69, -20.15), (-27.65, -39.07, -20.15), (-23.27, 51.59, -15.98), (-27.07, 51.49, 0.752), (29.35, -46.84, -14.76), (-5.774, 53.57, -18.01), (-27.43, 53.57, -18.01), (-27.43, 53.09, -18.01), (-23.47, 49.44, 9.129), (-23.47, 47.76, 7.454), (-23.47, 47.76, 9.129), (-27.12, 49.57, -17.76), (-27.43, 49.57, -17.76), (-27.43, 49.57, -16.01), (-27.12, -27.42, -17.76), (-23.47, 45.87, 9.129), (28.82, -52.15, 8.862), (28.82, -53.01, 8.76), (-23.47, 43.97, 9.129), (-27.38, 51.57, -19.76), (-27.38, 51.79, -19.4), (-27.38, 51.57, -19.63), (-27.38, -33.68, -19.76), (-27.38, -33.68, -17.79), (-27.38, -33.92, -17.79), (-27.43, -33.68, -17.76), (-23.47, 41.86, 9.129), (28.82, -51.83, 9.021), (28.82, -52.39, 8.665), (28.82, -52.67, 8.289), (-27.43, 51.57, -19.63), (-27.43, 51.57, -19.76), (33.48, -52.31, 9.1), (-27.43, 53.57, -16.01), (-27.12, 51.49, -16.01), (33.82, -52.62, 9.005), (30.31, 51.55, 7.454), (28.82, -53.64, 7.518), (34.85, -53.64, 7.518), (28.82, -53.64, 7.518), (34.85, -53.64, 7.518), (34.35, -53.14, 8.661), (-23.47, 49.66, 7.454), (28.82, -53.42, 8.286), (34.63, -53.42, 8.285), (28.82, -53.6, 7.845), (28.82, -52.85, 7.848), (-23.47, 38.29, 7.454), (-27.43, -33.68, -19.76), (-23.47, 34.28, 9.129), (-31.04, -40.93, -10.91), (-23.47, 36.39, 7.454), (31.9, 26.12, -10.91), (-29.94, -27.68, -13.24), (28.82, -52.89, 7.521), (-32.29, -39.57, -6.626), (29.35, -39.96, -19.53), (29.35, 56.31, -19.53), (28.32, -33.92, -20.15), (28.74, -39.07, -20.15), (28.32, 51.79, -20.15), (1.727, 51.79, -20.15), (1.727, 55.69, -20.15), (28.74, 55.69, -20.15), (28.82, -54.07, 6.078), (-29.96, 13.66, 7.454), (-29.96, 7.976, 7.454), (-29.96, 9.871, 7.454), (-29.96, 11.77, 7.454), (-0.1996, -48.3, -0.806), (-0.1996, -52.55, -0.806), (-0.1996, -52.95, -1.203), (-27.99, 52.83, -3.991), (-27.98, 52.73, -4.006), (-28.06, 52.73, -3.548), (15.06, -47.51, 0.498), (-0.1986, -54.07, 4.92), (-27.98, 52.94, -4.006), (-26.92, -20.46, 0.752), (-27.12, 51.49, 0.752), (-29.96, 2.073, 9.129), (28.82, -52.93, 6.078), (-31.52, -39.57, -7.017), (-33.29, -39.57, -5.25), (-33.42, -39.57, -4.399), (-27.12, -27.42, 0.752), (27.33, -44.39, -0.806), (27.33, -44.39, -0.05897), (30.31, 49.66, 7.454), (30.31, 43.97, 7.454), (-29.96, 3.967, 9.129), (-29.96, 2.292, 9.129), (-29.96, 2.292, 7.454), (-26.77, 53.19, -16.01), (-5.774, 53.19, -16.01), (-26.77, 53.19, -16.0), (-5.774, 53.19, -16.0), (1.727, 53.19, -16.01), (1.727, 53.19, -16.0), (18.48, 53.19, -16.0), (27.73, 53.19, -16.01), (27.73, 53.19, -16.0), (-5.774, 53.57, -16.01), (-29.96, 4.188, 9.129), (-29.96, 4.188, 7.454), (-29.82, -39.57, -7.017), (-29.05, -39.57, -6.626), (-28.45, -39.57, -6.017), (1.727, 53.57, -16.01), (-29.96, 6.082, 7.454), (0.05484, -27.42, -17.76), (2.319, -27.42, -17.76), (0.004395, -27.42, -17.79), (-30.41, -50.05, -12.76), (2.369, -27.42, -17.79), (0.6679, -30.79, -17.79), (0.2099, -30.6, -17.79), (0.7714, -30.07, -17.79), (0.1464, -29.62, -17.79), (0.4224, -29.9, -17.79), (-0.1945, -30.29, -17.79), (-0.6949, -28.42, -17.79), (-0.5044, -27.97, -17.79), (-0.03159, -28.5, -17.79), (-0.7646, -28.92, -17.79), (-0.7005, -28.43, -17.79), (-0.09259, -28.89, -17.79), (1.157, -30.14, -17.79), (-30.12, -49.76, -13.15), (2.407, -28.89, -17.79), (3.074, -29.43, -17.79), (2.346, -29.27, -17.79), (2.87, -29.91, -17.79), (2.168, -29.62, -17.79), (1.892, -29.9, -17.79), (2.568, -30.29, -17.79), (2.175, -30.59, -17.79), (1.543, -27.7, -17.79), (1.892, -27.87, -17.79), (2.168, -28.15, -17.79), (2.568, -27.57, -17.79), (0.7714, -27.7, -17.79), (0.4224, -27.87, -17.79), (1.157, -27.64, -17.79), (2.879, -29.89, -17.79), (3.074, -28.43, -17.79), (3.069, -28.42, -17.79), (3.138, -28.92, -17.79), (3.14, -28.93, -17.79), (3.138, -28.94, -17.79), (3.069, -29.44, -17.79), (2.346, -28.5, -17.79), (2.879, -27.97, -17.79), (2.87, -27.95, -17.79), (0.1984, -30.59, -17.79), (-0.4955, -29.91, -17.79), (1.173, -30.86, -17.79), (0.6814, -30.79, -17.79), (-27.97, 53.11, -4.68), (-27.98, 53.03, -4.748), (1.706, -30.79, -17.79), (1.692, -30.79, -17.79), (1.543, -30.07, -17.79), (1.202, -30.86, -17.79), (2.164, -30.6, -17.79), (1.187, -30.86, -17.79), (-27.98, 52.94, -4.792), (-27.99, 52.83, -4.806), (-0.6949, -29.44, -17.79), (-0.7005, -29.43, -17.79), (-0.03159, -29.27, -17.79), (-0.7646, -28.94, -17.79), (-0.5044, -29.89, -17.79), (-0.7665, -28.93, -17.79), (0.1464, -28.15, -17.79), (-0.4955, -27.95, -17.79), (-0.1945, -27.57, -17.79), (-27.98, 52.73, -4.792), (28.28, -33.68, -17.79), (-27.98, 52.63, -4.748), (-27.97, 52.55, -4.68), (-27.95, 52.49, -4.594), (-27.94, 52.46, -4.498), (-27.92, 52.46, -4.399), (-27.94, 52.46, -4.3), (-22.57, -11.91, 6.753), (-27.95, 52.49, -4.204), (35.28, -54.07, -9.167), (-0.3836, -54.07, 2.357), (-0.1986, -54.07, 2.357), (-0.3836, -54.07, 3.102), (-0.1986, -52.95, 2.357), (-27.97, 52.55, -4.118), (-0.3836, -53.69, 2.357), (-26.92, -20.46, 6.753), (-0.3836, -53.69, 1.985), (-0.3836, -56.3, 3.102), (-9.873, -53.69, 2.357), (-9.873, -52.95, 2.357), (-0.3836, -56.3, 1.985), (-27.98, 52.63, -4.05), (-10.99, -53.69, 1.985), (34.82, -53.61, -10.38), (34.28, -53.07, -10.75), (-8.712, -56.3, 3.102), (-0.1996, -52.95, -6.951), (-0.1996, -52.92, -0.05897), (-0.1996, -52.95, -0.03497), (-0.1956, -52.95, -8.433), (-15.82, -52.95, -8.433), (-30.29, -49.93, -12.98), (33.65, -52.45, -10.89), (35.02, -53.81, -10.12), (1.543, -27.7, -5.998), (-27.07, 51.49, -16.01), (35.26, -54.04, -9.519), (-0.1956, -54.07, -8.429), (-0.1956, -54.07, -8.433), (24.78, -12.86, 9.129), (24.78, -11.19, 9.129), (24.78, -12.97, 9.13), (24.78, -12.97, 9.129), (24.78, -10.97, 9.129), (24.78, -9.294, 9.129), (24.78, -9.074, 9.129), (24.78, -7.4, 9.129), (24.78, -7.18, 9.129), (24.78, -5.505, 9.129), (24.78, -5.284, 9.129), (24.78, -3.611, 9.129), (24.78, -3.39, 9.129), (24.78, -1.716, 9.129), (24.78, -1.496, 9.129), (24.78, 0.1787, 9.129), (24.78, 0.3987, 9.129), (24.78, 2.073, 9.129), (-0.1726, -27.59, -17.76), (2.546, -27.59, -17.76), (3.044, -28.44, -17.76), (3.109, -28.93, -17.76), (-23.47, 2.073, 9.129), (-23.47, 0.1787, 9.129), (-23.47, -1.496, 9.129), (-23.47, -3.39, 9.129), (-23.47, -3.611, 9.129), (-23.47, -10.97, 9.129), (-23.47, -11.19, 9.129), (-23.47, -12.97, 9.13), (-23.47, -12.86, 9.129), (-23.47, -12.97, 9.129), (-22.57, -11.91, 9.13), (23.93, -11.91, 9.13), (3.044, -29.42, -17.76), (2.852, -29.88, -17.76), (2.546, -30.27, -17.76), (2.852, -27.98, -17.76), (27.83, -27.42, -17.76), (23.93, 7.756, 9.129), (23.93, 3.967, 9.129), (23.93, 0.3987, 9.129), (23.93, 0.1787, 9.129), (23.93, -1.496, 9.129), (23.93, -1.716, 9.129), (23.93, -3.39, 9.129), (23.93, -3.611, 9.129), (23.93, -5.284, 9.129), (23.93, -5.505, 9.129), (23.93, -7.18, 9.129), (23.93, -7.4, 9.129), (23.93, -7.661, 9.129), (23.93, -9.074, 9.129), (23.93, -10.97, 9.129), (0.6894, -30.76, -17.76), (0.2254, -30.57, -17.76), (-0.1726, -30.27, -17.76), (0.8854, -32.24, -17.76), (30.31, 30.71, 7.454), (31.26, -50.05, -12.76), (-0.1956, -52.95, -6.951), (-27.12, 49.57, -16.01), (30.31, 25.03, 7.454), (1.187, -30.83, -17.76), (2.148, -30.57, -17.76), (1.684, -30.76, -17.76), (30.31, 0.3987, 7.454), (30.31, -3.39, 7.454), (30.31, -5.284, 7.454), (28.28, -33.68, -17.76), (24.78, -7.18, 7.454), (30.31, -7.18, 7.454), (30.31, -9.074, 7.454), (-0.4776, -29.88, -17.76), (-0.6706, -29.42, -17.76), (-0.7356, -28.93, -17.76), (24.78, -10.97, 7.454), (-0.6706, -28.44, -17.76), (16.17, -14.76, 7.454), (16.17, -14.76, 9.129), (30.97, -49.76, -13.15), (24.78, -9.074, 7.454), (30.31, 4.188, 7.454), (30.31, 6.082, 7.454), (24.78, -1.496, 7.454), (30.31, -1.496, 7.454), (24.78, -3.39, 7.454), (24.78, 0.3987, 7.454), (-0.4776, -27.98, -17.76), (24.78, -5.284, 7.454), (-5.774, 53.09, -18.01), (-5.774, 51.79, -19.4), (24.78, -12.86, 7.454), (16.17, -13.08, 9.129), (1.727, 51.79, -19.4), (1.727, 53.09, -18.01), (1.727, 53.57, -18.01), (28.28, 51.79, -19.4), (28.32, -33.92, -17.79), (-5.774, 51.59, -16.0), (-26.77, 51.59, -16.0), (16.17, -16.87, 9.129), (1.727, 51.59, -16.0), (16.17, -14.98, 9.129), (16.17, -18.55, 9.129), (16.17, -20.66, 9.129), (16.17, -18.77, 9.129), (16.17, -20.44, 7.454), (-9.105, -54.07, 4.713), (-9.468, -54.07, 4.898), (16.17, -22.34, 9.129), (16.17, -22.56, 9.129), (27.83, -20.46, 0.752), (27.83, -27.42, 0.752), (1.157, -30.14, -5.998), (0.7714, -30.07, -5.998), (16.17, -24.23, 7.454), (16.17, -26.12, 7.454), (16.17, -26.12, 9.129), (16.17, -28.24, 9.129), (16.17, -29.91, 7.454), (-0.03159, -28.5, -5.998), (16.17, -29.91, 9.129), (-9.873, -53.88, 4.961), (-10.27, -53.88, 4.898), (-9.873, -54.07, 4.961), (-10.64, -53.88, 4.713), (27.83, -20.46, -14.25), (-9.873, -52.95, 4.964), (-9.873, -54.07, 4.964), (16.17, -16.65, 7.454), (16.17, -16.65, 9.129), (16.17, -18.55, 7.454), (-15.82, -14.76, 9.129), (-9.871, -54.07, 4.962), (16.17, -22.34, 7.454), (16.17, -20.44, 9.129), (16.17, -26.35, 9.129), (-15.82, -54.07, 4.964), (16.17, -24.23, 9.129), (16.17, -24.45, 9.129), (-15.82, -18.77, 9.129), (16.17, -28.02, 9.129), (-15.82, -28.02, 9.129), (2.346, -29.27, -5.998), (16.17, -28.02, 7.454), (16.17, -30.13, 9.129), (16.17, -31.81, 9.129), (-15.82, -31.81, 9.129), (16.17, -31.81, 7.454), (16.17, -32.03, 9.129), (16.17, -35.6, 9.129), (16.17, -39.39, 9.129), (16.17, -33.7, 7.454), (16.17, -33.7, 9.129), (0.4224, -29.9, -5.998), (-0.03159, -29.27, -5.998), (-0.09259, -28.89, -5.998), (16.17, -43.18, 9.129), (16.17, -39.61, 9.129), (16.17, -41.28, 7.454), (16.17, -33.92, 9.129), (16.17, -47.19, 9.129), (16.17, -35.82, 9.129), (16.17, -37.49, 9.129), (2.346, -28.5, -5.998), (2.168, -28.15, -5.998), (16.17, -37.71, 9.129), (1.892, -29.9, -5.998), (2.168, -29.62, -5.998), (16.17, -35.6, 7.454), (1.543, -30.07, -5.998), (16.17, -45.29, 9.129), (16.17, -43.4, 9.129), (16.17, -41.5, 9.129), (16.17, -37.49, 7.454), (1.157, -27.64, -5.998), (0.7714, -27.7, -5.998), (16.17, -39.39, 7.454), (16.17, -45.07, 9.129), (16.17, -41.28, 9.129), (-26.77, 51.59, -16.01), (-27.07, 51.59, -16.01), (16.17, -43.18, 7.454), (15.06, -48.3, -0.806), (16.17, -46.96, 7.454), (-15.82, -13.08, 9.129), (-15.82, -20.66, 9.129), (16.17, -45.07, 7.454), (-15.82, -24.45, 9.129), (-15.82, -30.13, 9.129), (-15.82, -22.56, 9.129), (27.73, 51.59, -16.01), (-15.82, -29.91, 9.129), (27.83, 34.56, -14.25), (27.85, 34.6, -14.25), (27.98, 35.37, -14.25), (27.83, 36.19, -14.25), (27.85, 36.15, -14.25), (27.83, 51.34, -14.25), (28.28, 53.09, -18.01), (28.28, 53.57, -16.01), (28.28, 53.57, -18.01), (27.83, 51.59, -16.01), (27.83, 34.56, -17.76), (-8.633, -54.07, 3.257), (-8.569, -54.07, 3.66), (-8.817, -54.07, 4.425), (-8.633, -54.07, 4.062), (-8.712, -54.07, 3.102), (-10.99, -53.88, 3.102), (-11.11, -53.88, 3.257), (-11.17, -53.88, 3.66), (-11.11, -53.88, 4.062), (-10.92, -53.88, 4.425), (-9.873, -53.69, 3.102), (-10.99, -53.69, 3.102), (-10.99, -53.88, 3.017), (-9.873, -53.88, 3.102), (-8.817, -56.3, 2.894), (-15.82, -14.76, 7.454), (-9.105, -56.3, 2.606), (27.83, 49.57, -16.01), (27.83, 36.19, -17.76), (27.83, 49.57, -17.76), (2.407, -28.89, -5.998), (27.85, 34.6, -17.76), (0.4224, -27.87, -5.998), (0.1464, -28.15, -5.998), (27.85, 36.15, -17.76), (28.28, 49.57, -17.76), (27.98, 35.37, -17.76), (28.28, 49.57, -16.01), (-9.468, -56.3, 2.422), (28.32, 51.79, -17.79), (28.28, 51.79, -17.79), (-10.64, -56.3, 2.606), (-10.92, -56.3, 2.894), (-10.99, -56.3, 1.985), (-10.27, -56.3, 2.422), (-10.99, -56.3, 3.017), (0.1464, -29.62, -5.998), (-9.871, -56.3, 2.358), (-15.82, -52.95, 4.964), (1.892, -27.87, -5.998), (-15.82, -22.34, 7.454), (-15.82, -20.44, 7.454), (-15.82, -18.55, 7.454), (-15.82, -26.12, 7.454), (-15.82, -29.91, 7.454), (-15.82, -31.81, 7.454)], [], [(0, 1, 2), (0, 2, 3), (4, 5, 6), (6, 5, 7), (8, 9, 10), (11, 12, 13), (14, 15, 16), (15, 14, 17), (18, 19, 20), (21, 20, 19), (22, 23, 24), (25, 26, 27), (12, 28, 23), (11, 28, 12), (9, 28, 11), (24, 23, 28), (29, 30, 31), (27, 26, 32), (33, 34, 35), (36, 37, 38), (39, 34, 28), (28, 34, 33), (28, 33, 24), (40, 10, 9), (26, 25, 41), (27, 32, 42), (43, 44, 45), (32, 41, 42), (46, 42, 41), (9, 8, 28), (28, 8, 47), (48, 49, 50), (42, 51, 27), (46, 51, 42), (52, 53, 54), (55, 56, 57), (58, 59, 60), (61, 62, 63), (64, 65, 66), (22, 67, 23), (68, 69, 70), (71, 72, 73), (74, 75, 76), (76, 75, 77), (78, 79, 80), (81, 82, 83), (84, 85, 74), (86, 81, 83), (87, 88, 89), (90, 79, 91), (92, 93, 94), (79, 95, 91), (94, 96, 92), (84, 74, 97), (76, 97, 74), (98, 99, 77), (100, 101, 102), (98, 103, 99), (102, 104, 100), (97, 105, 85), (87, 106, 88), (107, 108, 109), (110, 111, 103), (112, 113, 114), (115, 116, 117), (13, 118, 119), (11, 13, 119), (120, 85, 121), (122, 22, 24), (123, 124, 34), (35, 34, 124), (125, 126, 127), (128, 129, 130), (85, 120, 74), (33, 35, 131), (124, 131, 35), (76, 132, 105), (105, 97, 76), (89, 133, 98), (40, 8, 10), (77, 132, 76), (89, 88, 133), (134, 135, 136), (137, 138, 139), (134, 140, 141), (142, 143, 144), (145, 146, 147), (148, 138, 149), (150, 151, 152), (153, 152, 151), (154, 155, 156), (157, 158, 159), (160, 161, 162), (163, 164, 165), (166, 163, 165), (167, 57, 168), (169, 68, 168), (170, 171, 172), (151, 172, 171), (173, 171, 174), (140, 173, 174), (134, 136, 140), (175, 173, 140), (176, 47, 177), (175, 140, 136), (178, 177, 47), (153, 171, 175), (150, 172, 151), (171, 173, 175), (171, 153, 151), (174, 171, 170), (39, 179, 180), (150, 181, 172), (182, 183, 184), (185, 186, 187), (172, 181, 170), (181, 174, 170), (183, 182, 28), (179, 28, 182), (39, 28, 179), (186, 183, 28), (187, 186, 28), (188, 189, 190), (191, 39, 192), (192, 39, 180), (193, 189, 28), (28, 189, 188), (28, 188, 187), (61, 194, 195), (179, 196, 192), (180, 179, 192), (133, 88, 197), (198, 197, 199), (199, 88, 106), (199, 106, 200), (106, 201, 200), (202, 201, 106), (203, 204, 205), (87, 89, 106), (167, 168, 68), (89, 202, 106), (69, 169, 168), (62, 206, 195), (61, 195, 206), (174, 141, 140), (207, 208, 209), (208, 210, 209), (211, 212, 213), (212, 214, 213), (2, 215, 3), (216, 217, 218), (215, 2, 219), (2, 220, 219), (221, 222, 223), (224, 225, 226), (213, 214, 227), (228, 227, 214), (229, 230, 231), (2, 209, 220), (232, 209, 210), (213, 209, 232), (227, 209, 213), (220, 209, 227), (209, 141, 207), (211, 213, 233), (232, 233, 213), (234, 219, 220), (235, 234, 220), (228, 235, 220), (228, 220, 227), (236, 237, 238), (239, 240, 241), (242, 243, 134), (244, 245, 135), (68, 169, 69), (246, 247, 248), (249, 250, 65), (251, 252, 253), (206, 62, 61), (254, 255, 256), (185, 257, 186), (258, 209, 259), (0, 260, 209), (260, 261, 259), (262, 259, 261), (263, 264, 265), (184, 266, 267), (182, 184, 267), (268, 269, 43), (269, 268, 44), (43, 269, 44), (57, 56, 168), (270, 271, 58), (59, 58, 271), (272, 28, 273), (258, 274, 209), (275, 276, 277), (59, 271, 270), (59, 270, 278), (73, 72, 279), (134, 141, 242), (280, 281, 282), (283, 282, 281), (283, 281, 284), (283, 284, 285), (286, 287, 288), (174, 207, 141), (1, 209, 2), (1, 0, 209), (273, 288, 287), (289, 290, 291), (135, 134, 243), (292, 293, 294), (284, 294, 285), (242, 141, 274), (295, 294, 284), (135, 296, 244), (297, 298, 299), (297, 299, 300), (301, 299, 298), (302, 303, 304), (305, 306, 307), (308, 309, 299), (308, 310, 309), (311, 312, 313), (86, 299, 306), (314, 299, 86), (96, 299, 314), (315, 299, 96), (104, 299, 315), (316, 299, 104), (307, 306, 299), (300, 299, 317), (317, 299, 109), (243, 242, 318), (274, 319, 242), (320, 299, 316), (321, 322, 323), (324, 322, 321), (325, 323, 322), (85, 105, 325), (326, 325, 105), (109, 299, 320), (327, 299, 328), (329, 330, 299), (326, 105, 132), (331, 332, 299), (331, 299, 330), (333, 299, 334), (335, 336, 337), (121, 85, 325), (328, 299, 333), (333, 338, 328), (334, 299, 332), (307, 299, 236), (236, 299, 327), (327, 339, 236), (326, 323, 325), (322, 340, 325), (341, 299, 342), (343, 344, 299), (99, 103, 111), (343, 299, 345), (110, 103, 98), (342, 299, 344), (346, 299, 347), (347, 299, 341), (329, 299, 346), (111, 77, 99), (348, 349, 299), (350, 351, 299), (299, 349, 350), (279, 72, 352), (353, 299, 354), (80, 79, 90), (355, 356, 292), (356, 357, 292), (357, 293, 292), (358, 323, 326), (293, 285, 294), (321, 358, 359), (358, 321, 323), (292, 360, 355), (295, 361, 294), (326, 132, 358), (361, 292, 294), (362, 324, 363), (364, 363, 324), (365, 366, 367), (360, 368, 356), (360, 356, 355), (363, 364, 369), (370, 371, 365), (366, 365, 371), (362, 340, 322), (121, 325, 340), (367, 366, 371), (354, 299, 351), (372, 373, 374), (165, 164, 375), (376, 345, 299), (376, 299, 353), (164, 163, 375), (377, 375, 163), (378, 379, 299), (380, 381, 382), (383, 384, 385), (378, 299, 386), (387, 388, 383), (384, 383, 388), (348, 299, 379), (322, 324, 362), (139, 138, 148), (389, 386, 299), (7, 5, 390), (258, 7, 390), (391, 299, 392), (393, 390, 5), (394, 395, 299), (389, 299, 391), (390, 274, 258), (141, 209, 274), (396, 299, 397), (397, 299, 398), (259, 6, 258), (137, 149, 138), (7, 258, 6), (388, 399, 384), (392, 299, 400), (401, 299, 396), (401, 400, 299), (398, 299, 402), (403, 299, 395), (404, 16, 405), (15, 406, 16), (406, 407, 405), (364, 408, 409), (321, 408, 324), (369, 364, 409), (393, 4, 410), (409, 411, 369), (402, 299, 403), (321, 412, 408), (364, 324, 408), (413, 414, 415), (416, 417, 418), (5, 4, 393), (419, 420, 410), (421, 390, 410), (412, 321, 422), (393, 410, 390), (390, 421, 274), (423, 424, 425), (425, 408, 412), (321, 359, 422), (426, 427, 428), (429, 430, 431), (432, 433, 434), (433, 432, 28), (435, 434, 433), (436, 98, 133), (437, 438, 431), (28, 439, 433), (440, 436, 441), (416, 418, 442), (443, 444, 445), (110, 98, 436), (446, 111, 436), (110, 436, 111), (447, 448, 449), (416, 442, 193), (450, 447, 449), (427, 451, 452), (28, 284, 281), (281, 280, 28), (446, 77, 111), (273, 28, 280), (453, 454, 455), (446, 422, 359), (435, 433, 439), (446, 132, 77), (358, 132, 446), (448, 447, 432), (359, 358, 446), (446, 425, 412), (193, 442, 456), (457, 284, 28), (446, 412, 422), (452, 428, 427), (450, 428, 28), (428, 452, 28), (452, 416, 28), (193, 28, 416), (447, 450, 28), (432, 447, 28), (458, 459, 460), (301, 298, 461), (200, 462, 199), (463, 464, 465), (466, 467, 468), (469, 297, 300), (470, 471, 472), (88, 199, 197), (318, 242, 319), (473, 474, 475), (476, 477, 478), (479, 472, 471), (471, 480, 479), (199, 470, 198), (481, 198, 470), (482, 483, 484), (485, 486, 436), (487, 488, 489), (481, 490, 486), (491, 492, 493), (368, 494, 356), (495, 496, 491), (492, 491, 496), (485, 481, 486), (485, 198, 481), (295, 284, 457), (361, 497, 292), (497, 360, 292), (470, 498, 499), (500, 501, 502), (493, 492, 496), (503, 504, 505), (506, 471, 499), (471, 470, 499), (507, 508, 503), (504, 503, 508), (480, 471, 506), (505, 504, 508), (415, 414, 509), (470, 199, 498), (199, 462, 498), (510, 429, 438), (430, 429, 510), (511, 512, 513), (485, 133, 197), (514, 515, 516), (198, 485, 197), (436, 486, 490), (517, 518, 519), (436, 133, 485), (520, 521, 517), (518, 517, 521), (458, 522, 523), (436, 490, 441), (522, 460, 523), (524, 523, 460), (455, 454, 525), (526, 296, 243), (453, 525, 454), (522, 458, 460), (527, 466, 528), (468, 528, 466), (490, 481, 472), (529, 530, 531), (480, 531, 530), (519, 518, 521), (532, 487, 489), (472, 479, 441), (530, 441, 479), (533, 487, 532), (309, 310, 290), (440, 441, 530), (472, 441, 490), (502, 534, 500), (440, 530, 529), (535, 536, 537), (538, 440, 529), (526, 243, 535), (318, 535, 243), (537, 526, 535), (539, 540, 513), (541, 542, 543), (544, 542, 14), (516, 515, 513), (318, 319, 535), (545, 537, 536), (546, 547, 548), (546, 291, 290), (537, 549, 526), (296, 526, 549), (135, 243, 296), (545, 550, 537), (531, 480, 506), (551, 552, 553), (539, 513, 515), (549, 537, 550), (481, 470, 472), (530, 479, 480), (554, 555, 552), (556, 557, 558), (559, 558, 557), (541, 560, 545), (464, 561, 562), (464, 28, 561), (563, 550, 560), (465, 464, 562), (543, 560, 541), (564, 439, 473), (21, 565, 20), (473, 439, 28), (475, 564, 473), (566, 478, 477), (566, 28, 478), (406, 15, 407), (17, 407, 15), (478, 28, 464), (473, 28, 566), (562, 561, 465), (567, 568, 569), (483, 570, 484), (541, 407, 17), (545, 407, 541), (483, 28, 570), (20, 560, 18), (560, 543, 18), (539, 571, 572), (541, 17, 14), (407, 573, 405), (574, 575, 576), (407, 545, 573), (577, 578, 28), (578, 575, 28), (28, 575, 574), (28, 574, 570), (561, 28, 483), (579, 580, 581), (546, 245, 547), (571, 539, 515), (357, 356, 582), (583, 550, 584), (357, 582, 585), (356, 494, 586), (305, 81, 306), (587, 585, 582), (588, 589, 580), (590, 238, 307), (356, 586, 582), (591, 540, 587), (320, 316, 592), (593, 594, 595), (315, 100, 104), (314, 92, 96), (596, 597, 598), (597, 599, 598), (306, 81, 86), (546, 548, 291), (600, 596, 598), (317, 109, 108), (601, 594, 602), (603, 598, 599), (593, 602, 594), (604, 603, 599), (550, 583, 549), (244, 547, 245), (605, 606, 549), (607, 608, 609), (606, 610, 549), (611, 608, 612), (607, 612, 608), (602, 593, 595), (613, 614, 615), (596, 600, 615), (609, 608, 611), (616, 617, 618), (619, 620, 616), (617, 616, 620), (511, 513, 621), (513, 540, 591), (290, 289, 309), (618, 617, 620), (553, 622, 555), (623, 624, 625), (626, 625, 624), (622, 553, 552), (627, 624, 623), (628, 624, 627), (629, 624, 628), (555, 622, 552), (558, 559, 630), (631, 614, 632), (614, 568, 632), (632, 568, 633), (634, 635, 636), (624, 583, 626), (637, 636, 635), (637, 635, 638), (639, 640, 641), (569, 568, 614), (605, 549, 583), (613, 569, 614), (581, 580, 589), (584, 642, 626), (327, 328, 643), (368, 360, 244), (644, 643, 328), (638, 635, 634), (332, 331, 203), (560, 41, 645), (331, 204, 203), (205, 646, 203), (563, 560, 645), (550, 545, 560), (333, 334, 647), (338, 333, 647), (584, 550, 642), (648, 647, 334), (550, 563, 642), (327, 643, 339), (590, 307, 236), (584, 626, 583), (649, 568, 650), (590, 236, 238), (568, 567, 650), (209, 260, 259), (610, 624, 296), (296, 549, 610), (606, 583, 610), (583, 624, 610), (605, 583, 606), (560, 54, 46), (560, 46, 41), (651, 404, 652), (405, 652, 404), (653, 54, 20), (560, 20, 54), (654, 655, 656), (657, 654, 656), (653, 20, 565), (565, 658, 655), (586, 659, 582), (660, 659, 586), (585, 587, 540), (661, 419, 410), (659, 662, 663), (664, 655, 654), (663, 582, 659), (494, 296, 624), (661, 410, 665), (666, 667, 668), (582, 669, 587), (670, 657, 671), (582, 663, 669), (587, 669, 591), (603, 604, 672), (604, 663, 672), (673, 674, 675), (676, 603, 672), (671, 677, 668), (671, 668, 670), (677, 666, 668), (678, 679, 671), (677, 671, 679), (678, 680, 679), (680, 681, 679), (662, 672, 663), (682, 683, 657), (680, 657, 683), (678, 657, 680), (684, 685, 675), (686, 682, 687), (686, 688, 682), (689, 685, 684), (681, 680, 688), (683, 688, 680), (685, 690, 675), (675, 690, 673), (688, 683, 682), (691, 692, 689), (693, 600, 598), (685, 689, 692), (657, 656, 694), (684, 695, 689), (662, 696, 672), (697, 673, 690), (692, 690, 685), (676, 672, 696), (698, 603, 676), (698, 598, 603), (698, 699, 693), (693, 598, 698), (700, 692, 701), (691, 701, 692), (662, 659, 696), (700, 702, 703), (494, 704, 586), (694, 705, 657), (705, 687, 657), (687, 682, 657), (678, 671, 657), (702, 700, 706), (660, 696, 659), (700, 701, 706), (704, 660, 586), (686, 687, 707), (705, 707, 687), (694, 707, 705), (702, 708, 703), (706, 709, 702), (708, 702, 709), (670, 668, 657), (710, 711, 712), (711, 713, 712), (714, 715, 710), (714, 710, 712), (701, 716, 706), (717, 718, 719), (712, 719, 718), (712, 718, 714), (720, 703, 708), (712, 721, 719), (713, 721, 712), (722, 723, 724), (725, 726, 727), (728, 723, 722), (729, 21, 19), (658, 565, 21), (709, 706, 716), (658, 21, 730), (729, 730, 21), (730, 731, 658), (658, 731, 732), (733, 734, 735), (658, 732, 714), (715, 714, 732), (708, 726, 720), (714, 718, 658), (718, 656, 658), (656, 655, 658), (736, 737, 733), (738, 736, 733), (738, 733, 735), (739, 727, 740), (735, 723, 738), (728, 738, 723), (716, 740, 727), (727, 709, 716), (741, 729, 742), (211, 743, 212), (744, 743, 211), (624, 667, 494), (212, 743, 214), (214, 743, 228), (666, 677, 667), (494, 667, 677), (211, 233, 744), (228, 743, 234), (235, 228, 234), (219, 234, 743), (745, 746, 747), (748, 749, 742), (19, 748, 742), (18, 748, 19), (742, 749, 750), (16, 750, 749), (14, 16, 749), (746, 4, 747), (6, 747, 4), (740, 404, 651), (0, 3, 745), (661, 665, 751), (664, 667, 752), (19, 742, 729), (667, 629, 753), (754, 667, 753), (755, 667, 754), (755, 752, 667), (629, 667, 624), (756, 674, 757), (538, 529, 531), (751, 758, 695), (730, 729, 741), (684, 675, 674), (759, 760, 761), (759, 762, 760), (3, 763, 745), (746, 745, 763), (654, 657, 664), (667, 664, 657), (657, 668, 667), (743, 763, 215), (726, 708, 709), (3, 215, 763), (709, 727, 726), (219, 743, 215), (739, 725, 727), (436, 440, 538), (711, 710, 741), (710, 715, 741), (715, 730, 741), (741, 713, 711), (764, 720, 725), (725, 720, 726), (741, 721, 713), (739, 765, 764), (538, 446, 436), (731, 730, 715), (731, 715, 732), (739, 740, 765), (766, 765, 740), (767, 723, 735), (768, 766, 740), (769, 770, 771), (725, 739, 764), (772, 764, 765), (773, 774, 775), (776, 264, 263), (777, 772, 766), (778, 779, 775), (740, 651, 768), (780, 768, 651), (781, 778, 775), (652, 780, 651), (782, 265, 264), (779, 778, 783), (778, 781, 784), (652, 405, 780), (785, 786, 787), (788, 786, 785), (787, 786, 789), (789, 786, 790), (661, 791, 420), (419, 661, 420), (792, 793, 794), (795, 786, 794), (796, 786, 795), (797, 786, 796), (790, 786, 797), (791, 661, 751), (782, 264, 767), (792, 794, 786), (788, 798, 786), (798, 799, 786), (800, 786, 799), (801, 802, 799), (803, 802, 801), (804, 802, 803), (805, 802, 804), (800, 799, 802), (791, 751, 806), (723, 767, 724), (807, 806, 751), (756, 807, 751), (767, 264, 776), (767, 776, 724), (808, 809, 810), (676, 686, 698), (810, 811, 808), (812, 813, 814), (815, 756, 816), (807, 756, 815), (757, 816, 756), (817, 818, 819), (818, 820, 819), (808, 288, 280), (819, 820, 821), (822, 815, 823), (821, 824, 819), (815, 822, 807), (825, 277, 819), (817, 819, 826), (826, 819, 277), (273, 280, 288), (827, 819, 828), (828, 819, 824), (674, 673, 757), (757, 697, 816), (673, 697, 757), (701, 691, 716), (695, 716, 691), (691, 689, 695), (737, 829, 827), (703, 830, 690), (692, 700, 703), (690, 692, 703), (756, 751, 695), (665, 758, 751), (831, 832, 810), (738, 728, 829), (728, 722, 829), (724, 829, 722), (724, 776, 829), (776, 263, 829), (823, 816, 697), (819, 827, 829), (737, 736, 829), (738, 829, 736), (816, 823, 815), (265, 829, 263), (833, 806, 822), (834, 308, 62), (834, 194, 308), (299, 62, 308), (421, 420, 791), (806, 833, 791), (421, 410, 420), (194, 835, 308), (835, 836, 308), (836, 837, 308), (837, 55, 308), (399, 838, 268), (45, 838, 308), (308, 838, 399), (784, 839, 778), (538, 760, 840), (60, 308, 55), (278, 308, 60), (91, 308, 278), (78, 308, 91), (352, 308, 78), (71, 308, 352), (45, 308, 71), (841, 842, 843), (377, 844, 139), (845, 846, 847), (399, 387, 308), (387, 149, 308), (149, 844, 308), (308, 844, 377), (308, 377, 166), (308, 166, 848), (308, 848, 370), (308, 370, 437), (849, 847, 846), (754, 753, 850), (406, 405, 16), (505, 851, 413), (852, 853, 854), (855, 856, 857), (858, 759, 859), (759, 761, 859), (860, 861, 695), (813, 812, 862), (716, 544, 740), (830, 863, 860), (864, 865, 866), (867, 868, 869), (507, 308, 851), (870, 308, 507), (495, 308, 870), (488, 308, 495), (413, 308, 871), (871, 308, 430), (437, 430, 308), (765, 766, 772), (524, 872, 455), (780, 573, 768), (766, 768, 777), (777, 768, 573), (630, 873, 874), (630, 874, 527), (842, 875, 876), (877, 578, 878), (413, 851, 308), (878, 879, 880), (881, 853, 882), (852, 882, 853), (533, 308, 488), (883, 308, 533), (520, 308, 883), (884, 308, 520), (524, 308, 872), (459, 308, 524), (468, 308, 459), (874, 308, 468), (873, 308, 874), (885, 882, 854), (843, 876, 841), (886, 841, 876), (577, 880, 879), (887, 845, 847), (618, 888, 551), (852, 854, 882), (884, 872, 308), (879, 578, 577), (842, 876, 843), (885, 881, 882), (556, 308, 873), (554, 308, 556), (551, 308, 554), (888, 308, 551), (889, 308, 619), (612, 308, 889), (890, 308, 612), (601, 308, 890), (637, 891, 639), (881, 28, 875), (885, 28, 881), (577, 28, 885), (634, 892, 893), (887, 847, 894), (637, 308, 891), (895, 891, 308), (892, 809, 893), (637, 893, 308), (896, 897, 898), (894, 847, 849), (888, 619, 308), (886, 876, 875), (579, 308, 588), (601, 588, 308), (849, 887, 894), (665, 410, 4), (899, 809, 900), (900, 809, 901), (579, 895, 308), (902, 809, 892), (901, 809, 903), (903, 809, 902), (684, 674, 695), (904, 809, 899), (867, 869, 905), (906, 809, 904), (907, 857, 856), (908, 909, 857), (910, 330, 329), (345, 376, 911), (807, 822, 806), (341, 342, 912), (833, 421, 791), (813, 862, 913), (344, 343, 914), (915, 862, 812), (865, 916, 866), (866, 916, 917), (918, 919, 920), (542, 918, 259), (312, 311, 914), (862, 921, 913), (922, 923, 919), (346, 347, 924), (286, 925, 287), (759, 858, 762), (866, 917, 864), (514, 516, 926), (907, 887, 28), (887, 849, 28), (28, 849, 886), (28, 886, 875), (927, 809, 906), (928, 809, 927), (649, 929, 762), (840, 760, 930), (929, 930, 762), (762, 930, 760), (762, 633, 649), (568, 649, 633), (931, 809, 928), (49, 809, 37), (37, 809, 38), (932, 898, 897), (6, 259, 933), (919, 934, 920), (934, 935, 920), (695, 920, 935), (695, 935, 936), (695, 936, 860), (674, 756, 695), (920, 695, 259), (262, 542, 259), (937, 938, 939), (940, 941, 942), (259, 695, 758), (943, 944, 260), (945, 946, 947), (922, 948, 923), (48, 809, 49), (128, 809, 129), (308, 893, 809), (949, 950, 951), (952, 919, 923), (934, 919, 952), (953, 935, 934), (953, 934, 952), (954, 955, 627), (956, 936, 935), (956, 935, 953), (627, 955, 957), (936, 956, 860), (830, 860, 956), (817, 958, 959), (697, 690, 274), (823, 697, 274), (822, 823, 274), (833, 822, 274), (690, 830, 274), (830, 956, 274), (421, 833, 274), (956, 953, 274), (953, 952, 274), (923, 274, 952), (948, 274, 923), (960, 274, 948), (961, 274, 960), (962, 963, 964), (965, 966, 897), (957, 955, 897), (954, 897, 955), (965, 897, 954), (967, 968, 969), (968, 967, 824), (970, 971, 972), (319, 973, 974), (974, 973, 975), (824, 976, 968), (961, 977, 978), (959, 968, 976), (977, 961, 979), (960, 979, 961), (980, 981, 982), (978, 274, 961), (983, 274, 978), (975, 274, 983), (973, 274, 975), (319, 274, 973), (817, 959, 818), (984, 534, 985), (820, 818, 976), (959, 976, 818), (986, 985, 987), (988, 989, 990), (276, 959, 958), (541, 14, 542), (918, 991, 919), (979, 960, 948), (821, 820, 976), (992, 993, 994), (958, 817, 826), (968, 995, 969), (114, 809, 48), (959, 995, 968), (30, 809, 996), (38, 809, 29), (996, 809, 931), (276, 995, 959), (29, 809, 30), (115, 117, 809), (115, 809, 113), (997, 998, 999), (114, 113, 809), (642, 1000, 626), (922, 919, 991), (261, 260, 944), (1001, 897, 1002), (1000, 1002, 897), (932, 897, 1001), (966, 1000, 897), (909, 855, 857), (918, 716, 1003), (128, 127, 809), (1004, 1005, 1006), (129, 809, 117), (1007, 1008, 905), (126, 809, 127), (809, 143, 142), (1007, 905, 28), (905, 909, 28), (909, 907, 28), (126, 143, 809), (1009, 1010, 1011), (868, 867, 1008), (1007, 868, 1008), (142, 146, 809), (867, 905, 1008), (908, 857, 907), (909, 908, 907), (145, 157, 809), (1012, 917, 916), (145, 809, 146), (233, 275, 744), (916, 1007, 28), (1012, 916, 28), (915, 1012, 28), (825, 744, 275), (154, 156, 809), (329, 1013, 1014), (159, 809, 157), (154, 809, 159), (156, 160, 809), (162, 809, 160), (221, 809, 162), (223, 809, 221), (915, 913, 921), (910, 329, 1014), (272, 913, 28), (913, 915, 28), (223, 216, 809), (277, 825, 275), (216, 218, 809), (218, 224, 809), (224, 226, 809), (226, 229, 809), (229, 231, 809), (231, 240, 809), (239, 809, 240), (921, 862, 915), (256, 251, 809), (239, 254, 809), (1012, 864, 917), (912, 342, 303), (826, 277, 958), (276, 958, 277), (272, 273, 287), (304, 303, 342), (827, 828, 967), (811, 810, 832), (824, 967, 828), (256, 809, 254), (253, 809, 251), (809, 253, 246), (809, 246, 248), (809, 248, 831), (809, 831, 810), (312, 914, 313), (343, 313, 914), (1015, 918, 1003), (991, 918, 1015), (920, 259, 918), (918, 542, 716), (922, 1016, 948), (922, 991, 1017), (1015, 1017, 991), (344, 914, 311), (1017, 1015, 1003), (1017, 1003, 1018), (1018, 1003, 1019), (1018, 1019, 1020), (1020, 1019, 861), (341, 303, 302), (974, 1021, 545), (1021, 1022, 545), (536, 974, 545), (1022, 1023, 545), (1024, 1025, 261), (1026, 1027, 1028), (303, 341, 912), (859, 1029, 1030), (924, 337, 336), (924, 347, 337), (349, 348, 1031), (351, 350, 1032), (976, 824, 821), (1033, 811, 832), (1034, 1035, 1036), (353, 354, 1037), (379, 378, 1038), (386, 389, 1039), (1040, 1041, 1034), (319, 536, 535), (536, 319, 974), (1034, 1036, 1040), (975, 1021, 974), (295, 291, 361), (1021, 975, 983), (1021, 983, 1022), (978, 1023, 983), (1022, 983, 1023), (1023, 978, 977), (1042, 783, 1043), (979, 948, 1016), (1018, 545, 1017), (1020, 545, 1018), (922, 1017, 545), (1016, 922, 545), (979, 1016, 545), (977, 979, 545), (1023, 977, 545), (1042, 1043, 1041), (1044, 1041, 1043), (1028, 1030, 1029), (1045, 741, 1046), (741, 742, 1046), (1047, 1046, 742), (1048, 1049, 70), (1050, 70, 1049), (64, 1049, 1048), (1051, 1052, 1053), (63, 1054, 1055), (1056, 1057, 66), (64, 1048, 70), (1058, 1059, 1052), (1059, 1058, 1060), (548, 361, 291), (262, 543, 542), (1061, 18, 543), (742, 750, 1047), (1047, 750, 1059), (1025, 1062, 261), (1046, 1047, 1060), (1059, 1060, 1047), (734, 967, 969), (1060, 1063, 1046), (716, 695, 861), (740, 544, 404), (967, 733, 827), (780, 405, 573), (716, 861, 1019), (1019, 1003, 716), (120, 121, 75), (544, 716, 542), (120, 75, 74), (861, 860, 863), (1020, 861, 863), (863, 830, 703), (1064, 1065, 1066), (703, 545, 863), (720, 545, 703), (764, 545, 720), (772, 545, 764), (777, 545, 772), (573, 545, 777), (863, 545, 1020), (1067, 1068, 1069), (1070, 1071, 1072), (1071, 1070, 1073), (1068, 592, 1069), (316, 1069, 592), (102, 101, 1074), (808, 1075, 1076), (101, 100, 1074), (315, 1074, 100), (94, 93, 1077), (1078, 1079, 1080), (93, 92, 1077), (314, 1077, 92), (1052, 1079, 1078), (1058, 1052, 1081), (1078, 1081, 1052), (1082, 1083, 1081), (1083, 1058, 1081), (83, 82, 305), (1071, 1073, 1084), (305, 82, 81), (307, 238, 1085), (808, 1086, 1075), (1087, 1088, 1076), (1075, 1087, 1076), (1080, 1089, 1090), (1080, 1090, 1078), (808, 1091, 809), (1089, 1079, 1066), (1080, 1079, 1089), (1092, 1093, 1072), (1064, 1092, 1065), (1091, 808, 1094), (835, 1095, 836), (834, 195, 194), (1096, 1097, 1098), (1099, 1098, 1097), (75, 1097, 1096), (1094, 1076, 1100), (1094, 808, 1076), (320, 592, 1067), (1068, 1067, 592), (1101, 107, 1049), (1102, 1100, 1076), (317, 108, 1049), (1102, 1076, 1088), (1100, 1102, 1103), (108, 107, 1101), (1102, 1104, 1103), (1104, 1102, 1105), (1088, 1105, 1102), (1028, 1027, 1030), (987, 985, 502), (339, 1106, 644), (1081, 1078, 1107), (1090, 1107, 1078), (644, 1106, 643), (1108, 1014, 1013), (646, 205, 204), (1081, 1107, 1082), (1084, 1082, 1107), (1109, 707, 694), (1107, 1071, 1084), (1090, 1071, 1107), (202, 89, 1096), (1071, 1090, 1089), (332, 203, 646), (338, 1110, 648), (1071, 1066, 1072), (1089, 1066, 1071), (1065, 1092, 1066), (1092, 1072, 1066), (1111, 174, 181), (1104, 1099, 1103), (1104, 1098, 1099), (1045, 1112, 741), (721, 741, 1112), (1096, 1104, 1113), (1098, 1104, 1096), (1105, 1113, 1104), (1045, 829, 1112), (265, 1112, 829), (755, 754, 1114), (1114, 752, 755), (743, 744, 1063), (825, 819, 744), (1063, 744, 819), (546, 1100, 1103), (743, 1063, 1115), (1116, 763, 1115), (743, 1115, 763), (1059, 1053, 1052), (1058, 1117, 1060), (1110, 338, 647), (1118, 1060, 1117), (1119, 1120, 1121), (1119, 1121, 1122), (1119, 1122, 1117), (1122, 1118, 1117), (648, 1110, 647), (1122, 1116, 1118), (1115, 1118, 1116), (1053, 1059, 750), (643, 1106, 339), (1085, 238, 237), (276, 782, 995), (1123, 1036, 1035), (506, 499, 1096), (298, 1055, 1054), (461, 298, 1054), (498, 462, 1096), (297, 469, 1056), (1057, 1056, 469), (1096, 499, 498), (1057, 469, 66), (391, 392, 1124), (66, 469, 300), (64, 317, 1049), (1101, 1049, 108), (398, 402, 1125), (396, 397, 1126), (781, 771, 770), (781, 770, 784), (981, 980, 1126), (400, 401, 1127), (301, 461, 63), (75, 1096, 98), (926, 516, 1128), (1054, 63, 461), (534, 984, 1024), (1129, 1130, 1128), (548, 547, 361), (1131, 1132, 1133), (737, 827, 733), (369, 411, 75), (369, 75, 363), (98, 77, 75), (309, 28, 299), (771, 1134, 1135), (98, 1096, 89), (1136, 1133, 25), (283, 285, 1075), (763, 1116, 746), (1096, 200, 201), (1121, 746, 1122), (1122, 746, 1116), (625, 965, 623), (954, 627, 623), (1118, 1115, 1060), (1063, 1060, 1115), (1036, 1123, 1135), (262, 261, 1062), (563, 1002, 642), (200, 1096, 462), (346, 924, 335), (1137, 1138, 1025), (1062, 1025, 1138), (966, 626, 1000), (336, 335, 924), (293, 357, 1105), (546, 1103, 245), (1139, 47, 176), (330, 910, 1108), (585, 1140, 357), (1014, 1108, 910), (1096, 201, 202), (268, 838, 44), (44, 838, 45), (897, 1141, 1114), (897, 1114, 850), (897, 850, 1142), (897, 1142, 1143), (897, 1143, 957), (829, 1045, 819), (1138, 1137, 1144), (1145, 1026, 1146), (1147, 56, 55), (1063, 819, 1045), (1146, 1044, 839), (1045, 1046, 1063), (72, 71, 1148), (72, 1148, 352), (531, 506, 1096), (79, 78, 95), (47, 1139, 28), (837, 1147, 55), (349, 1031, 372), (373, 372, 1031), (60, 59, 278), (1148, 71, 352), (95, 78, 91), (75, 121, 340), (1149, 1150, 1151), (1152, 1153, 1154), (1153, 1155, 1154), (1156, 933, 1157), (1150, 1149, 28), (933, 1156, 1158), (1156, 1159, 1158), (1160, 1158, 1159), (1153, 1161, 1155), (750, 16, 1161), (1139, 1150, 28), (1152, 1161, 1153), (394, 1162, 1163), (1164, 897, 1165), (1166, 1165, 897), (896, 1166, 897), (1157, 665, 1167), (1157, 1167, 1156), (1149, 1162, 28), (394, 28, 1162), (1167, 665, 4), (403, 395, 1168), (1156, 1167, 1159), (1169, 1170, 1171), (1109, 1172, 615), (367, 371, 848), (1173, 1171, 1170), (694, 656, 1109), (244, 296, 494), (844, 137, 139), (244, 494, 368), (547, 244, 497), (385, 384, 399), (291, 295, 289), (371, 370, 848), (360, 497, 244), (377, 163, 166), (388, 387, 399), (149, 137, 844), (309, 289, 28), (1174, 1175, 1176), (28, 289, 457), (1177, 1178, 1179), (600, 693, 1109), (1109, 693, 699), (394, 299, 28), (1180, 1181, 1182), (1183, 1184, 1185), (361, 547, 497), (1176, 1186, 1174), (704, 677, 660), (615, 600, 1109), (457, 289, 295), (1187, 719, 782), (1187, 717, 719), (1188, 1189, 1190), (1190, 1191, 1192), (1193, 1192, 1194), (1194, 1195, 1193), (626, 966, 965), (957, 628, 627), (26, 41, 32), (625, 626, 965), (954, 623, 965), (1112, 265, 782), (1196, 1173, 1197), (1198, 1197, 1173), (1173, 1199, 1198), (1200, 1201, 1171), (1173, 1202, 1171), (1202, 1173, 1196), (1200, 1171, 1202), (563, 645, 1002), (1191, 1190, 1203), (41, 1133, 645), (1001, 1002, 645), (1000, 642, 1002), (51, 53, 27), (1204, 1188, 1205), (1206, 1188, 1204), (1207, 1188, 1206), (1208, 1188, 1207), (1189, 1188, 1208), (1209, 1190, 1189), (1203, 1190, 1209), (1194, 1192, 1191), (1210, 1205, 1188), (51, 46, 53), (362, 75, 340), (1205, 1210, 1211), (1211, 1210, 1212), (1198, 1212, 1210), (1212, 1198, 1199), (362, 363, 75), (53, 52, 27), (1179, 1178, 1213), (1179, 1214, 1177), (1213, 1176, 1175), (1178, 1176, 1213), (1215, 1216, 1186), (52, 1217, 27), (46, 54, 53), (686, 707, 698), (1217, 1218, 27), (699, 698, 707), (52, 54, 1217), (1219, 1220, 1221), (1186, 1221, 1220), (1222, 1186, 1220), (1223, 1219, 1221), (1224, 1186, 1222), (1174, 1186, 1216), (1215, 1186, 1224), (1195, 1223, 1221), (1221, 1193, 1195), (1218, 1225, 27), (1182, 1185, 1180), (656, 718, 1109), (1225, 1226, 27), (1218, 1217, 54), (1227, 1228, 1229), (1228, 1230, 1229), (1185, 1229, 1230), (1231, 1227, 1229), (1232, 1185, 1230), (1180, 1185, 1184), (1233, 1182, 1234), (1183, 1185, 1232), (1229, 1177, 1231), (1214, 1231, 1177), (1234, 1235, 1233), (1226, 1236, 27), (629, 1143, 753), (1234, 1182, 1181), (1171, 1201, 1235), (1233, 1235, 1201), (1225, 54, 1226), (1225, 1218, 54), (1082, 1237, 1083), (1236, 1238, 27), (1236, 1226, 896), (896, 1226, 54), (628, 1143, 629), (1238, 1239, 27), (54, 653, 896), (538, 1096, 760), (859, 761, 1123), (1239, 1240, 27), (897, 664, 752), (1123, 1029, 859), (1239, 1238, 896), (1238, 1236, 896), (1240, 1241, 27), (1113, 1140, 760), (898, 1242, 896), (1140, 761, 760), (655, 664, 1164), (1028, 1029, 1026), (381, 1032, 382), (350, 382, 1032), (1241, 1242, 27), (1146, 1026, 1044), (1164, 1165, 655), (1043, 839, 1044), (1239, 896, 1240), (538, 531, 1096), (1113, 760, 1096), (1242, 1243, 27), (1032, 381, 380), (1032, 380, 351), (1029, 1123, 1035), (938, 1037, 939), (354, 939, 1037), (985, 1244, 984), (1140, 1123, 761), (717, 1187, 949), (1034, 1041, 1035), (1172, 1109, 718), (1035, 1044, 1029), (1037, 938, 937), (1037, 937, 353), (1044, 1035, 1041), (1026, 1029, 1044), (911, 376, 941), (1243, 1245, 27), (699, 707, 1109), (942, 941, 376), (681, 696, 679), (898, 932, 1242), (681, 688, 696), (696, 660, 679), (1241, 896, 1242), (423, 425, 1246), (686, 676, 688), (1031, 348, 373), (374, 373, 348), (1246, 411, 423), (946, 1038, 947), (378, 947, 1038), (679, 660, 677), (386, 963, 962), (424, 409, 408), (379, 1038, 945), (946, 945, 1038), (676, 696, 688), (677, 704, 494), (411, 409, 424), (411, 424, 423), (345, 941, 940), (1247, 1248, 1249), (1135, 1249, 1248), (911, 941, 345), (1248, 1250, 1135), (1245, 1251, 27), (1250, 769, 771), (1135, 1250, 771), (1143, 1142, 753), (1243, 1242, 932), (1248, 1247, 1252), (1248, 1252, 1250), (1025, 1253, 1137), (408, 425, 424), (1250, 770, 769), (1240, 896, 1241), (752, 1114, 1141), (1252, 1247, 1254), (446, 1246, 425), (628, 957, 1143), (1249, 1255, 1247), (1254, 1256, 1252), (984, 1253, 1025), (1142, 850, 753), (1256, 1257, 1252), (754, 850, 1114), (1254, 1247, 1258), (1255, 1258, 1247), (1141, 897, 752), (1251, 1259, 27), (1254, 1260, 1256), (1245, 1243, 932), (1260, 1254, 1258), (1261, 929, 1262), (565, 655, 1165), (565, 1165, 653), (1263, 1258, 1255), (897, 1164, 664), (1166, 653, 1165), (1264, 1128, 1130), (719, 721, 1112), (1265, 770, 1266), (1265, 784, 770), (1267, 1264, 1268), (653, 1166, 896), (782, 719, 1112), (516, 512, 1129), (1269, 717, 949), (649, 650, 1262), (717, 1269, 718), (1172, 718, 1269), (963, 386, 1039), (1270, 650, 567), (930, 1261, 1271), (1039, 389, 963), (964, 963, 389), (75, 411, 1246), (970, 391, 971), (971, 391, 1124), (1272, 1202, 1196), (392, 972, 1124), (971, 1124, 972), (1262, 929, 649), (840, 930, 1271), (1265, 1266, 571), (1062, 1273, 262), (840, 1271, 1274), (1275, 1276, 1030), (1030, 1276, 859), (981, 1126, 982), (446, 538, 1246), (397, 982, 1126), (1259, 1132, 27), (1251, 1245, 932), (669, 858, 591), (396, 1126, 980), (1261, 930, 929), (1062, 1138, 1273), (1127, 990, 989), (1274, 1246, 538), (990, 1127, 401), (1277, 1278, 1279), (1280, 1277, 1279), (1278, 1281, 1279), (167, 1279, 1281), (167, 1281, 1282), (167, 1282, 1283), (167, 1283, 1284), (167, 1284, 1285), (167, 1285, 1286), (167, 1286, 1287), (167, 1287, 1288), (167, 1288, 1289), (167, 1289, 1290), (167, 1290, 1291), (167, 1291, 1292), (167, 1292, 1293), (1294, 634, 1293), (167, 1293, 634), (636, 639, 634), (167, 634, 639), (167, 639, 641), (167, 641, 581), (167, 581, 589), (167, 589, 602), (167, 602, 595), (167, 595, 607), (167, 607, 609), (167, 609, 616), (618, 553, 616), (553, 555, 616), (167, 616, 555), (167, 555, 558), (167, 558, 630), (167, 630, 527), (167, 527, 528), (167, 528, 458), (167, 458, 523), (167, 523, 455), (167, 455, 525), (167, 525, 517), (167, 517, 519), (167, 519, 532), (167, 532, 489), (167, 489, 491), (167, 491, 493), (167, 493, 503), (167, 503, 505), (167, 505, 415), (167, 415, 509), (167, 509, 510), (167, 510, 438), (167, 438, 365), (167, 365, 367), (167, 367, 165), (167, 165, 375), (167, 375, 139), (167, 139, 148), (167, 148, 383), (167, 383, 385), (167, 385, 268), (167, 268, 43), (167, 43, 73), (167, 73, 279), (167, 279, 80), (167, 80, 90), (167, 90, 270), (167, 270, 58), (57, 167, 58), (1132, 1131, 27), (1127, 989, 988), (538, 840, 1274), (1295, 1169, 1171), (84, 97, 85), (1251, 932, 1259), (1127, 988, 400), (1199, 1173, 1296), (1170, 1296, 1173), (1205, 1297, 1204), (1206, 1298, 1207), (1050, 1049, 107), (1050, 107, 1067), (1050, 1067, 1069), (1050, 1069, 102), (1050, 102, 1074), (1050, 1074, 94), (1050, 94, 1077), (1050, 1077, 83), (1050, 83, 305), (1050, 305, 1085), (1050, 1085, 237), (1050, 237, 339), (1050, 339, 644), (1050, 644, 338), (1050, 338, 648), (1050, 648, 646), (1050, 646, 204), (1050, 204, 1108), (1050, 1108, 1013), (1050, 1013, 335), (1050, 335, 337), (1050, 337, 302), (1050, 302, 304), (1050, 304, 311), (1050, 311, 313), (1050, 313, 940), (1050, 940, 942), (1050, 942, 937), (1050, 937, 939), (1050, 939, 380), (1050, 380, 382), (1050, 382, 372), (1050, 372, 374), (1050, 374, 945), (1050, 945, 947), (1050, 947, 962), (1050, 962, 964), (1050, 964, 970), (972, 990, 970), (988, 990, 972), (1050, 970, 990), (1050, 990, 980), (1050, 980, 982), (1050, 982, 992), (1050, 992, 994), (1050, 994, 1009), (1050, 1009, 1011), (1050, 1011, 1004), (1050, 1004, 1006), (997, 999, 1006), (1050, 1006, 999), (1299, 178, 999), (1050, 999, 178), (1050, 178, 1300), (1050, 1300, 1301), (1050, 1301, 119), (1050, 119, 1302), (1050, 1302, 1303), (1050, 1303, 122), (1050, 122, 131), (1050, 131, 123), (1050, 123, 191), (1050, 191, 196), (1050, 196, 267), (1050, 267, 1304), (1305, 1306, 1304), (1307, 1306, 1305), (1308, 1306, 1307), (1050, 1304, 1306), (1298, 1206, 1297), (1204, 1297, 1206), (986, 987, 167), (1309, 1279, 1310), (1208, 1298, 1311), (1208, 1311, 1189), (986, 1050, 1309), (167, 1050, 986), (1050, 1306, 1309), (1279, 1309, 1306), (167, 987, 1310), (167, 1310, 1279), (1271, 175, 1274), (1207, 1298, 1208), (1280, 1279, 1308), (1306, 1308, 1279), (1311, 1312, 1209), (1209, 1312, 1203), (167, 68, 70), (167, 70, 1050), (1203, 1312, 1191), (1189, 1311, 1209), (992, 398, 993), (1125, 993, 398), (1194, 1191, 1313), (1312, 1313, 1191), (232, 275, 233), (1125, 402, 993), (994, 993, 402), (176, 177, 1299), (1244, 986, 1309), (986, 1244, 985), (176, 1299, 1139), (1136, 27, 1131), (1151, 999, 998), (1212, 1314, 1211), (1132, 1259, 1133), (1314, 1212, 1296), (1199, 1296, 1212), (1151, 1150, 999), (1297, 1205, 1314), (1211, 1314, 1205), (1298, 1297, 1315), (987, 502, 501), (500, 1316, 501), (987, 501, 1316), (987, 1316, 1317), (1317, 1316, 500), (987, 1317, 1318), (987, 1318, 1319), (987, 1319, 1320), (987, 1320, 1321), (987, 1321, 1322), (987, 1322, 1323), (987, 1323, 1324), (987, 1324, 1325), (987, 1325, 1326), (987, 1326, 1327), (987, 1327, 1328), (987, 1328, 1329), (987, 1329, 1330), (987, 1330, 1310), (1151, 998, 1149), (997, 1149, 998), (597, 614, 631), (1136, 25, 27), (837, 65, 69), (41, 25, 1133), (1136, 1131, 1133), (65, 837, 836), (1006, 1005, 1162), (268, 385, 399), (1005, 1163, 1162), (1170, 1315, 1296), (1296, 1315, 1314), (58, 55, 57), (58, 60, 55), (1314, 1315, 1297), (43, 45, 73), (71, 73, 45), (1163, 1005, 1004), (394, 1163, 1004), (245, 1103, 1099), (1216, 1331, 1174), (1168, 395, 1010), (78, 80, 352), (1174, 1331, 1332), (1174, 1332, 1175), (1011, 1010, 395), (1179, 1213, 1333), (1332, 1333, 1213), (1175, 1332, 1213), (278, 270, 90), (91, 278, 90), (1331, 1334, 1332), (403, 1168, 1009), (1010, 1009, 1168), (370, 365, 438), (870, 493, 496), (438, 437, 370), (505, 508, 851), (1335, 414, 413), (615, 951, 1336), (870, 496, 495), (851, 508, 507), (1335, 413, 871), (148, 149, 383), (414, 1335, 871), (414, 871, 509), (387, 383, 149), (969, 995, 734), (429, 431, 438), (437, 431, 430), (166, 165, 367), (848, 166, 367), (645, 1133, 1001), (932, 1001, 1133), (250, 835, 194), (194, 61, 250), (1133, 1259, 932), (949, 1187, 276), (546, 1094, 1100), (65, 64, 69), (250, 66, 65), (62, 299, 63), (1130, 512, 1264), (512, 1268, 1264), (1276, 621, 591), (279, 352, 80), (591, 859, 1276), (1337, 1264, 1267), (621, 1276, 1267), (872, 453, 455), (1073, 1338, 1144), (377, 139, 375), (1268, 621, 1267), (884, 525, 453), (873, 630, 557), (874, 467, 527), (466, 527, 467), (495, 491, 489), (858, 663, 762), (883, 519, 521), (495, 489, 488), (599, 632, 633), (487, 533, 1339), (604, 599, 633), (1339, 488, 487), (521, 520, 883), (633, 762, 604), (524, 460, 459), (884, 453, 872), (507, 493, 870), (604, 762, 663), (467, 874, 468), (1339, 533, 488), (1224, 1340, 1215), (413, 415, 505), (1222, 1340, 1224), (1215, 1340, 1331), (1215, 1331, 1216), (509, 871, 430), (135, 1246, 136), (1195, 1341, 1223), (1194, 1313, 1195), (1313, 1341, 1195), (1223, 1341, 1219), (1342, 1219, 1341), (1342, 1220, 1219), (520, 517, 525), (520, 525, 884), (1220, 1342, 1222), (1340, 1222, 1342), (1340, 1342, 1334), (1331, 1340, 1334), (459, 458, 468), (153, 175, 1271), (1111, 207, 174), (599, 597, 632), (902, 1343, 1293), (669, 663, 858), (519, 883, 533), (614, 597, 596), (507, 503, 493), (509, 430, 510), (524, 455, 523), (1276, 1275, 1267), (1337, 1267, 1275), (207, 1111, 208), (899, 1344, 1289), (528, 468, 458), (519, 533, 532), (1275, 1030, 1337), (632, 597, 631), (612, 607, 595), (1288, 1345, 904), (890, 612, 595), (567, 569, 1111), (619, 609, 889), (1270, 567, 1111), (1311, 1298, 1346), (1312, 1311, 1346), (551, 553, 618), (1315, 1346, 1298), (555, 556, 558), (1341, 1313, 1346), (555, 554, 556), (1347, 1348, 1286), (1312, 1346, 1313), (1346, 1334, 1341), (1342, 1341, 1334), (579, 581, 641), (641, 895, 579), (1274, 175, 136), (1284, 1349, 931), (589, 601, 602), (1334, 1346, 1084), (588, 601, 589), (1214, 1350, 1231), (1350, 1214, 1333), (1179, 1333, 1214), (619, 616, 609), (1351, 1227, 1350), (1231, 1350, 1227), (1227, 1351, 1228), (1230, 1352, 1232), (1353, 29, 31), (637, 639, 636), (1294, 892, 634), (1352, 1230, 1351), (1228, 1351, 1230), (1352, 1183, 1232), (1278, 36, 38), (1183, 1352, 1354), (1183, 1354, 1184), (61, 1055, 250), (1354, 1180, 1184), (1350, 1333, 1084), (1334, 1084, 1332), (1333, 1332, 1084), (63, 1055, 61), (1055, 1056, 250), (66, 250, 1056), (70, 69, 64), (1350, 1084, 1351), (1084, 1073, 1352), (305, 307, 1085), (314, 83, 1077), (315, 94, 1074), (889, 609, 611), (316, 102, 1069), (618, 620, 888), (859, 591, 858), (615, 1336, 613), (630, 559, 557), (611, 612, 889), (1055, 298, 1056), (297, 1056, 298), (601, 890, 594), (620, 619, 888), (596, 615, 614), (552, 551, 554), (1269, 951, 1172), (873, 557, 556), (50, 1355, 1356), (300, 317, 66), (1172, 951, 615), (48, 50, 1356), (64, 66, 317), (1269, 949, 951), (767, 995, 782), (63, 299, 301), (767, 735, 995), (995, 735, 734), (31, 30, 1353), (1282, 1353, 30), (949, 1357, 950), (1094, 290, 310), (949, 276, 1357), (86, 83, 314), (967, 734, 733), (782, 276, 1187), (96, 94, 315), (1349, 1358, 996), (1246, 135, 75), (272, 287, 925), (104, 102, 316), (286, 288, 925), (320, 1067, 107), (107, 109, 320), (1359, 640, 891), (639, 891, 640), (1359, 895, 640), (641, 640, 895), (534, 445, 444), (580, 579, 1360), (1291, 1361, 1292), (204, 331, 1108), (638, 634, 893), (330, 1108, 331), (1362, 1361, 901), (1291, 901, 1361), (637, 638, 893), (1087, 1075, 285), (1289, 1363, 1290), (895, 1359, 891), (285, 1088, 1087), (1360, 579, 588), (900, 1290, 1363), (1351, 1084, 1352), (644, 328, 338), (1320, 500, 1321), (1322, 1321, 500), (332, 646, 334), (648, 334, 646), (1292, 1361, 1362), (1293, 1364, 1294), (580, 1360, 588), (890, 595, 594), (1181, 1180, 1365), (1354, 1365, 1180), (1364, 892, 1294), (1365, 1234, 1181), (237, 236, 339), (1234, 1365, 1295), (1234, 1295, 1235), (1319, 1318, 500), (1318, 1317, 500), (1235, 1295, 1171), (1354, 1352, 1073), (1320, 1319, 500), (1354, 1073, 1365), (1169, 1295, 1073), (1287, 1366, 1288), (1365, 1073, 1295), (1288, 1366, 1345), (153, 1271, 1261), (1237, 1082, 1346), (534, 444, 500), (1322, 500, 1323), (1324, 1323, 500), (1366, 1287, 1345), (906, 1345, 1287), (1285, 1347, 1286), (150, 152, 1262), (500, 1326, 1325), (500, 1325, 1324), (1285, 928, 1347), (280, 1086, 808), (750, 1161, 1064), (1367, 1368, 1064), (1051, 1053, 1368), (1064, 1368, 1053), (750, 1064, 1053), (1328, 1327, 500), (500, 1327, 1326), (1281, 1353, 1282), (29, 1353, 1281), (1368, 1079, 1051), (345, 940, 313), (1277, 1369, 1278), (1052, 1051, 1079), (343, 345, 313), (1270, 1111, 181), (36, 1278, 1369), (1066, 1367, 1064), (1367, 1066, 1079), (232, 210, 1357), (950, 1357, 210), (304, 342, 311), (344, 311, 342), (1310, 1330, 500), (1079, 1368, 1367), (37, 36, 1277), (1369, 1277, 36), (341, 302, 337), (1092, 1064, 1161), (50, 49, 1355), (1370, 1355, 49), (341, 337, 347), (208, 950, 210), (1371, 1372, 1373), (1013, 329, 335), (1167, 746, 1373), (346, 335, 329), (1373, 1121, 1371), (746, 1121, 1373), (1120, 1371, 1121), (1284, 1283, 1358), (1261, 1262, 153), (153, 1262, 152), (1349, 1284, 1358), (350, 349, 382), (372, 382, 349), (1371, 1374, 1372), (1283, 996, 1358), (380, 939, 351), (1329, 1328, 500), (1330, 1329, 500), (150, 1262, 650), (1083, 1375, 1058), (354, 351, 939), (1356, 1355, 1370), (650, 1270, 181), (376, 353, 942), (1274, 136, 1246), (937, 942, 353), (1058, 1375, 1117), (378, 386, 947), (962, 947, 386), (181, 150, 650), (613, 1111, 569), (374, 348, 945), (379, 945, 348), (933, 1158, 747), (745, 747, 1158), (613, 1336, 1111), (964, 391, 970), (1376, 1377, 1155), (389, 391, 964), (276, 275, 232), (1378, 116, 115), (1154, 1155, 1377), (276, 232, 1357), (208, 1111, 1336), (1157, 933, 1379), (758, 1379, 933), (951, 950, 208), (944, 943, 1158), (397, 398, 982), (1336, 951, 208), (944, 1158, 1160), (992, 982, 398), (747, 6, 933), (758, 933, 259), (1094, 546, 290), (1061, 544, 749), (1061, 749, 748), (401, 396, 990), (1061, 1377, 544), (1380, 112, 114), (980, 990, 396), (748, 18, 1061), (1061, 543, 1377), (262, 1377, 543), (972, 392, 988), (749, 544, 14), (400, 988, 392), (404, 1376, 1155), (16, 404, 1161), (1155, 1161, 404), (1150, 1299, 999), (1377, 1376, 544), (1376, 404, 544), (1139, 1299, 1150), (1097, 245, 1099), (117, 116, 1381), (746, 1167, 4), (1379, 665, 1157), (245, 75, 135), (1149, 997, 1006), (665, 1379, 758), (1097, 75, 245), (1162, 1149, 1006), (901, 903, 1362), (1382, 125, 127), (745, 1158, 0), (260, 0, 1158), (943, 260, 1158), (395, 1004, 1011), (1383, 130, 129), (394, 1004, 395), (899, 900, 1344), (1105, 357, 1113), (1105, 1088, 293), (994, 402, 1009), (403, 1009, 402), (1344, 900, 1363), (901, 1291, 1290), (130, 1384, 128), (900, 901, 1290), (1385, 1135, 1386), (1123, 540, 1135), (903, 1292, 1362), (902, 892, 1343), (1140, 585, 1123), (1292, 903, 1293), (902, 1293, 903), (1343, 892, 1364), (904, 1289, 1288), (1364, 1293, 1343), (1387, 126, 125), (899, 1289, 904), (143, 1388, 144), (906, 1287, 1286), (1363, 1289, 1344), (1137, 1253, 1389), (1286, 927, 906), (906, 904, 1345), (928, 1285, 1284), (444, 443, 1389), (1169, 1390, 1170), (1284, 931, 928), (1391, 1186, 1392), (29, 1281, 1278), (142, 144, 1393), (1278, 38, 29), (1394, 1395, 147), (145, 147, 1395), (1348, 928, 927), (1277, 1280, 37), (1396, 1397, 154), (155, 154, 1397), (927, 1286, 1348), (1182, 1398, 1185), (1347, 928, 1348), (1398, 1182, 1233), (156, 155, 1399), (308, 809, 310), (114, 1356, 1380), (310, 809, 1091), (48, 1356, 114), (1282, 996, 1283), (1349, 996, 931), (1282, 30, 996), (1094, 310, 1091), (1400, 1401, 1402), (1400, 1403, 1401), (443, 1404, 1389), (1405, 1400, 1406), (1402, 1406, 1400), (49, 37, 1280), (1370, 49, 1280), (1390, 1389, 1404), (112, 1407, 113), (1408, 113, 1407), (116, 1378, 1409), (1280, 1308, 1370), (1370, 1410, 1356), (112, 1380, 1407), (113, 1408, 1378), (1411, 1386, 1406), (1402, 1411, 1406), (1386, 1135, 1406), (116, 1409, 1381), (1378, 115, 113), (797, 1385, 790), (1382, 1412, 125), (1383, 1384, 130), (790, 1386, 789), (1385, 1386, 790), (129, 117, 1383), (1381, 1383, 117), (1413, 128, 1384), (785, 1401, 1403), (785, 1403, 788), (127, 128, 1382), (1413, 1382, 128), (125, 1412, 1387), (143, 126, 1388), (144, 1388, 1393), (1402, 1401, 785), (1386, 1411, 789), (1408, 1407, 1380), (1395, 1414, 145), (1409, 1378, 1381), (1412, 1382, 1387), (156, 1399, 160), (1406, 1135, 540), (1384, 1383, 1413), (1415, 1405, 1406), (540, 1123, 585), (1113, 357, 1140), (1388, 1416, 1393), (126, 1387, 1388), (1393, 1416, 142), (293, 1088, 285), (1417, 1395, 1394), (451, 426, 1381), (1381, 1378, 451), (417, 451, 1378), (1378, 1408, 417), (456, 417, 1408), (1408, 1380, 456), (1410, 456, 1380), (1417, 1394, 146), (1394, 147, 146), (426, 1418, 1383), (1416, 1417, 142), (1396, 1399, 1397), (146, 142, 1417), (1396, 1419, 1420), (1190, 1421, 1188), (1422, 1419, 158), (159, 158, 1419), (1396, 154, 159), (157, 1414, 158), (1422, 158, 1414), (159, 1419, 1396), (157, 145, 1414), (1419, 1422, 1414), (1414, 1420, 1419), (1395, 463, 1414), (160, 1399, 1423), (155, 1397, 1399), (1399, 1396, 482), (1420, 482, 1396), (1424, 1423, 1425), (1426, 161, 1423), (160, 1423, 161), (221, 162, 1424), (1426, 1423, 1424), (221, 1424, 1427), (161, 1426, 1424), (161, 1424, 162), (1424, 1425, 1427), (218, 1428, 224), (231, 1429, 240), (1430, 1431, 222), (221, 1427, 222), (1178, 1432, 1176), (218, 217, 1428), (1432, 1178, 1177), (1433, 1177, 1229), (1185, 1434, 1229), (231, 230, 1429), (256, 1435, 251), (1436, 1437, 240), (1437, 241, 240), (1437, 239, 241), (216, 223, 1431), (1431, 1438, 216), (1439, 1033, 831), (224, 1428, 1440), (229, 226, 1441), (1210, 1442, 1198), (1443, 1198, 1442), (229, 1441, 1444), (1210, 1188, 1442), (1440, 841, 1441), (240, 1429, 1436), (926, 1128, 1145), (1421, 1190, 1192), (831, 248, 1439), (1445, 1446, 1193), (248, 814, 1439), (1438, 1428, 1447), (1445, 1193, 1448), (1438, 1447, 216), (1447, 217, 216), (246, 253, 1449), (223, 222, 1431), (1430, 222, 1427), (251, 1435, 1450), (1431, 1430, 1427), (217, 1447, 1428), (254, 239, 1451), (1452, 225, 1440), (224, 1440, 225), (1453, 1454, 1202), (1452, 1440, 1441), (225, 1452, 1441), (225, 1441, 226), (1444, 1455, 229), (230, 229, 1455), (1449, 1456, 864), (1455, 1444, 1429), (230, 1455, 1429), (1443, 1197, 1198), (1437, 1436, 1457), (253, 1456, 1449), (1450, 1435, 868), (1451, 1457, 855), (1435, 1451, 869), (1458, 1152, 1154), (1458, 1154, 1377), (239, 1457, 1451), (1457, 1436, 856), (1429, 856, 1436), (832, 831, 1033), (1138, 1093, 1273), (1380, 1356, 1410), (1449, 247, 246), (1458, 1377, 1459), (262, 1459, 1377), (12, 23, 1302), (9, 119, 1301), (1450, 252, 251), (1402, 785, 787), (787, 1411, 1402), (1435, 256, 255), (1451, 1460, 254), (1026, 1145, 1461), (183, 186, 1304), (787, 789, 1411), (1146, 514, 1145), (926, 1145, 514), (179, 267, 196), (189, 456, 1410), (1092, 1161, 1152), (1458, 1459, 1152), (1459, 1092, 1152), (1437, 1457, 239), (1449, 814, 1462), (1307, 187, 1308), (1463, 1308, 188), (188, 1308, 187), (248, 247, 814), (1462, 814, 247), (1273, 1459, 262), (1463, 1370, 1308), (1439, 811, 1033), (1273, 1093, 1459), (1093, 1092, 1459), (1387, 1382, 1464), (1410, 1370, 1463), (1449, 1462, 247), (1450, 1456, 1465), (880, 1427, 877), (1395, 1417, 1466), (1425, 1423, 1467), (1382, 1413, 448), (1418, 448, 1413), (1413, 1383, 1418), (1383, 1381, 426), (253, 252, 1456), (1465, 1456, 252), (1450, 1465, 252), (1451, 1435, 1460), (1460, 1435, 255), (255, 254, 1460), (781, 774, 771), (1134, 771, 774), (1070, 1338, 1073), (781, 775, 774), (417, 416, 451), (773, 1134, 774), (1072, 1338, 1070), (1093, 1338, 1072), (1036, 1135, 1134), (1464, 435, 1387), (1388, 1387, 435), (435, 1468, 1388), (1416, 1388, 1468), (1468, 474, 1416), (1417, 1416, 474), (474, 1466, 1417), (448, 1464, 1382), (476, 478, 463), (1159, 1469, 944), (1159, 944, 1160), (1036, 1134, 1040), (773, 1040, 1134), (566, 1466, 474), (773, 779, 1040), (575, 578, 877), (1170, 1390, 1315), (877, 1425, 575), (574, 1467, 570), (1470, 570, 1467), (1042, 1041, 783), (783, 1041, 1040), (561, 482, 1420), (1404, 443, 1471), (1461, 1337, 1030), (476, 1395, 1466), (463, 1395, 476), (1420, 1414, 463), (482, 1470, 1399), (1423, 1399, 1470), (1467, 1423, 1470), (1461, 1128, 1337), (1472, 1471, 443), (1303, 1302, 23), (443, 1473, 1472), (1461, 1030, 1027), (839, 1043, 783), (445, 1474, 1475), (445, 1475, 1473), (445, 1473, 443), (1027, 1026, 1461), (514, 1146, 784), (11, 119, 9), (123, 34, 191), (39, 191, 34), (773, 775, 779), (1474, 445, 1476), (1040, 779, 783), (24, 131, 122), (1119, 1374, 1120), (783, 778, 839), (1371, 1120, 1374), (33, 131, 24), (1461, 1145, 1128), (1372, 1477, 1373), (178, 47, 1300), (1264, 1337, 1128), (8, 1300, 47), (1478, 1373, 1479), (839, 784, 1146), (1300, 40, 1301), (1469, 1480, 944), (1480, 261, 944), (1305, 1304, 186), (1167, 1478, 1159), (1469, 1159, 1480), (1301, 40, 9), (1167, 1373, 1478), (119, 118, 1302), (118, 13, 1302), (12, 1302, 13), (182, 267, 179), (1303, 67, 122), (1303, 23, 67), (1390, 1404, 1315), (1481, 1315, 1404), (1404, 1471, 1481), (193, 456, 189), (439, 1468, 435), (122, 67, 22), (131, 124, 123), (450, 1418, 426), (426, 428, 450), (432, 1464, 448), (795, 1482, 1483), (452, 451, 416), (40, 1300, 8), (1484, 1485, 1135), (1385, 1484, 1135), (1485, 1483, 1135), (1482, 1249, 1483), (464, 463, 478), (177, 178, 1299), (566, 474, 473), (1135, 1483, 1249), (1486, 1249, 1482), (483, 482, 561), (1253, 984, 1244), (1487, 1488, 1400), (1400, 1489, 1490), (1400, 1490, 1491), (1491, 1403, 1400), (1438, 853, 1428), (1431, 854, 1438), (1427, 880, 1431), (191, 192, 196), (865, 864, 1456), (869, 868, 1435), (1456, 1450, 865), (841, 846, 1444), (1400, 1405, 1492), (869, 1451, 855), (1444, 1441, 841), (864, 812, 1449), (814, 1449, 812), (813, 925, 1439), (841, 1440, 842), (845, 1429, 846), (1487, 1493, 1494), (267, 266, 1304), (1428, 842, 1440), (1495, 1492, 1493), (1495, 1493, 1487), (845, 887, 856), (266, 184, 1304), (183, 1304, 184), (856, 1429, 845), (1494, 1488, 1487), (1489, 1400, 1488), (1305, 257, 1307), (841, 886, 846), (1495, 1487, 1400), (1429, 1444, 846), (881, 875, 853), (1493, 1260, 1494), (1305, 186, 257), (1244, 1309, 500), (854, 1431, 880), (853, 1438, 854), (842, 1428, 853), (1425, 877, 1427), (855, 1457, 856), (1492, 1495, 1400), (811, 1439, 925), (1496, 1258, 1263), (913, 272, 813), (1255, 1249, 1263), (1485, 1484, 797), (925, 288, 811), (808, 811, 288), (1439, 814, 813), (185, 187, 257), (1307, 257, 187), (1497, 190, 1410), (189, 1410, 190), (1486, 1263, 1249), (916, 865, 868), (1485, 795, 1483), (190, 1497, 188), (1463, 188, 1497), (1253, 1244, 444), (855, 909, 869), (1463, 1497, 1410), (1484, 1385, 797), (868, 865, 1450), (456, 418, 417), (842, 853, 875), (885, 854, 880), (885, 880, 577), (500, 1309, 1310), (907, 856, 887), (1390, 1169, 1144), (849, 846, 886), (1073, 1144, 1169), (868, 1007, 916), (905, 869, 909), (1392, 1176, 1432), (1496, 1498, 1258), (925, 813, 272), (915, 812, 864), (915, 864, 1012), (1433, 1229, 1434), (62, 195, 834), (1474, 1499, 1500), (1185, 1398, 1434), (69, 168, 837), (56, 1147, 168), (837, 168, 1147), (1501, 1500, 1499), (1176, 1392, 1186), (249, 1095, 250), (835, 250, 1095), (65, 1095, 249), (1188, 1502, 1442), (65, 836, 1095), (1499, 1474, 1476), (1480, 1499, 1476), (1480, 1476, 261), (1192, 1446, 1421), (1481, 1503, 1315), (502, 985, 534), (1192, 1193, 1446), (1221, 1448, 1193), (1221, 1186, 1448), (1391, 1448, 1186), (1504, 1505, 1201), (1506, 1500, 1507), (1501, 1507, 1500), (1200, 1454, 1201), (1503, 1508, 1315), (1202, 1272, 1453), (1025, 1024, 984), (1272, 1196, 1197), (1475, 1474, 1506), (1500, 1506, 1474), (1476, 445, 1024), (445, 534, 1024), (1475, 1506, 1508), (1475, 1508, 1473), (1472, 1473, 1503), (1024, 261, 1476), (1481, 1471, 1503), (1472, 1503, 1471), (1473, 1508, 1503), (1509, 1507, 1499), (1482, 1263, 1486), (1480, 1159, 1478), (1510, 1258, 1498), (792, 1498, 1496), (799, 1491, 1490), (788, 1403, 1491), (1504, 1201, 1454), (1200, 1202, 1454), (799, 1490, 801), (1489, 801, 1490), (1511, 1512, 1374), (1511, 1374, 1119), (1479, 1373, 1477), (786, 800, 1510), (1477, 1372, 1374), (1478, 1479, 1477), (1512, 1478, 1477), (1512, 1477, 1374), (1513, 1514, 1515), (1375, 1237, 1511), (1512, 1511, 1237), (1375, 1083, 1237), (1516, 805, 1513), (1233, 1505, 1398), (1233, 1201, 1505), (1488, 1517, 803), (1517, 1488, 1494), (1489, 1488, 801), (1346, 1315, 1508), (1508, 1506, 1507), (803, 801, 1488), (1346, 1508, 1507), (805, 1514, 1513), (1188, 1421, 1502), (1517, 804, 803), (1517, 1514, 804), (1514, 1517, 1515), (1517, 1494, 1515), (1260, 1258, 1515), (1250, 1252, 1257), (1492, 1256, 1493), (1260, 1493, 1256), (1260, 1515, 1494), (1516, 1513, 1515), (1492, 1257, 1256), (1177, 1518, 1432), (1433, 1518, 1177), (1257, 1492, 1405), (1510, 1519, 1258), (1515, 1258, 1519), (1516, 1515, 1519), (1519, 802, 1516), (1250, 1257, 770), (1405, 1520, 1257), (571, 1266, 1257), (1130, 1129, 512), (1129, 1128, 516), (1501, 1499, 1507), (514, 784, 515), (1499, 1480, 1509), (1265, 515, 784), (1265, 571, 515), (1478, 1509, 1480), (770, 1257, 1266), (797, 796, 1485), (796, 795, 1485), (793, 1496, 1263), (1197, 1521, 1272), (1512, 1237, 1507), (793, 792, 1496), (1346, 1507, 1237), (1521, 1197, 1443), (794, 1263, 1482), (793, 1263, 794), (1482, 795, 794), (1392, 1432, 1518), (1392, 1518, 1433), (1392, 1433, 1434), (1392, 1434, 1398), (1392, 1398, 1505), (1392, 1505, 1504), (1504, 1454, 1392), (799, 798, 1491), (1521, 1443, 1392), (1391, 1443, 1442), (1391, 1442, 1502), (1391, 1502, 1421), (1391, 1421, 1446), (1391, 1446, 1445), (1391, 1445, 1448), (798, 788, 1491), (1453, 1392, 1454), (1272, 1392, 1453), (1391, 1392, 1443), (1521, 1392, 1272), (1498, 792, 1510), (786, 1510, 792), (435, 1522, 434), (802, 805, 1516), (439, 564, 475), (1478, 1512, 1509), (434, 1522, 432), (1464, 432, 1522), (1507, 1509, 1512), (1084, 1346, 1082), (804, 1514, 805), (450, 449, 1418), (1418, 449, 1523), (1117, 1375, 1511), (1117, 1511, 1119), (427, 426, 1524), (1519, 1510, 800), (449, 448, 1523), (800, 802, 1519), (1138, 1144, 1338), (1338, 1093, 1138), (427, 1524, 451), (282, 1086, 280), (1144, 1137, 1390), (283, 1075, 1086), (282, 283, 1086), (456, 442, 418), (540, 539, 1415), (572, 1415, 539), (1415, 1406, 540), (571, 1520, 572), (1415, 572, 1520), (500, 444, 1244), (1405, 1415, 1520), (1522, 435, 1464), (571, 1257, 1520), (474, 1468, 475), (1418, 1523, 448), (1524, 426, 451), (1137, 1389, 1390), (516, 513, 512), (444, 1389, 1253), (591, 621, 513), (1268, 512, 511), (621, 1268, 511), (476, 1525, 477), (566, 477, 1466), (1466, 477, 1525), (561, 1420, 465), (1526, 484, 1470), (570, 1470, 484), (578, 879, 878), (1527, 576, 1425), (575, 1425, 576), (574, 576, 1467), (576, 1527, 1467), (484, 1526, 482), (463, 465, 1420), (1466, 1525, 476), (1526, 1470, 482), (880, 877, 878), (1527, 1425, 1467), (1468, 439, 475)])
me_sdrive_max_xf_551.update()

# ---- objects
ob_case_bottom = bpy.data.objects.new('case_bottom', me_sdrive_max_xf_551_base)
ob_case_top = bpy.data.objects.new('case_top', me_sdrive_max_xf_551)

# ---- transforms, parenting, visibility, modifiers, constraints
ob_case_bottom.location = (0.4192, 10.57, 4.353)
ob_case_top.location = (0.0, 0.0, 21.61)

# ---- collection membership
col_esp32.objects.link(ob_case_bottom)
col_esp32.objects.link(ob_case_top)

# ---- scene / render settings (as saved in the file)
scene.frame_start = 1; scene.frame_end = 250; scene.frame_set(1)
scene.render.engine = 'BLENDER_EEVEE_NEXT'
scene.cycles.use_denoising = False
scene.cycles.sampling_pattern = 'TABULATED_SOBOL'
scene.cycles.use_light_tree = False
scene.view_settings.view_transform = 'Filmic'
scene.unit_settings.scale_length = 0.001
bpy.context.view_layer.update()

# ---- added for rendering (the .blend has no active camera and no usable light): camera, sun
cam_auto = bpy.data.cameras.new('AutoCamera')
cam_auto.lens = 50.0
cam_auto.sensor_width = 36.0
cam_auto.clip_end = 2249.27
ob_auto_camera = bpy.data.objects.new('AutoCamera', cam_auto)
scene.collection.objects.link(ob_auto_camera)
ob_auto_camera.location = (128.592, -152.802, 118.636)
ob_auto_camera.rotation_euler = (1.09748, -7.21219e-08, 0.694738)
scene.camera = ob_auto_camera
light_auto_sun = bpy.data.lights.new('AutoSun', 'SUN')
light_auto_sun.energy = 3.0
light_auto_sun.angle = 0.0523599
ob_auto_sun = bpy.data.objects.new('AutoSun', light_auto_sun)
scene.collection.objects.link(ob_auto_sun)
ob_auto_sun.rotation_euler = (0.872665, 0.174533, 0.523599)
bpy.context.view_layer.update()
